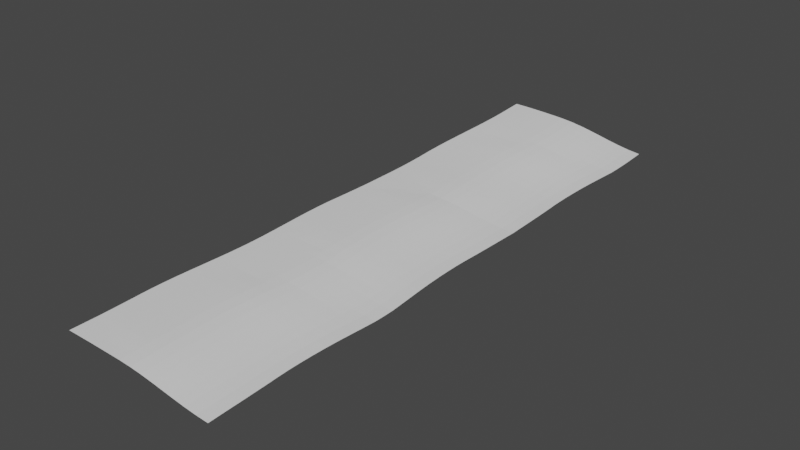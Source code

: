 # Source: beach.blend  (saved by Blender 3.3.6; exported with 4.5.12 LTS)
import bpy
from mathutils import Matrix  # noqa: F401  (used for matrix-valued properties, if any)

bpy.ops.wm.read_factory_settings(use_empty=True)
scene = bpy.context.scene
scene.name = 'Scene'

# ---- collections
col_collection = bpy.data.collections.new('Collection'); scene.collection.children.link(col_collection)

# ---- world
world_world = bpy.data.worlds.new('World'); scene.world = world_world
world_world.use_nodes = True; world_world.node_tree.nodes.clear()
_N = world_world.node_tree.nodes; _L = world_world.node_tree.links
n0 = _N.new('ShaderNodeOutputWorld'); n0.name = 'World Output'; n0.location = (300, 300)
n1 = _N.new('ShaderNodeBackground'); n1.name = 'Background'; n1.location = (10, 300)
n1.inputs[0].default_value = (0.05088, 0.05088, 0.05088, 1.0)
_L.new(n1.outputs[0], n0.inputs[0])
n0.is_active_output = True
world_world.color = (0.05088, 0.05088, 0.05088)
world_world.use_sun_shadow = False
world_world.sun_shadow_jitter_overblur = 0.0

# ---- meshes
me_plane = bpy.data.meshes.new('Plane')
me_plane.from_pydata([(-1.113, -1.386, 0.1505), (0.9266, -1.386, -0.06332), (-0.9584, -1.386, 0.1494), (-0.8014, -1.386, 0.1461), (-0.6427, -1.386, 0.1409), (-0.4824, -1.386, 0.1341), (-0.3208, -1.386, 0.126), (-0.1608, -1.386, 0.1121), (-0.004544, -1.386, 0.09033), (0.1492, -1.386, 0.06325), (0.3018, -1.386, 0.03347), (0.4545, -1.386, 0.003516), (0.6087, -1.386, -0.02426), (0.7657, -1.386, -0.04738), (-1.136, -0.7471, 0.1714), (-1.127, -0.9255, 0.1663), (-1.119, -1.095, 0.1608), (-1.115, -1.25, 0.1554), (0.9251, -1.25, -0.06295), (0.9205, -1.095, -0.06294), (0.9129, -0.9255, -0.06293), (0.9035, -0.7471, -0.06285), (-0.9598, -1.25, 0.1543), (-0.9645, -1.095, 0.1596), (-0.972, -0.9255, 0.1651), (-0.9814, -0.7471, 0.1701), (-0.8029, -1.25, 0.1509), (-0.8075, -1.095, 0.1561), (-0.8151, -0.9255, 0.1615), (-0.8244, -0.7471, 0.1663), (-0.6441, -1.25, 0.1456), (-0.6488, -1.095, 0.1507), (-0.6563, -0.9255, 0.1559), (-0.6657, -0.7471, 0.1604), (-0.4838, -1.25, 0.1386), (-0.4885, -1.095, 0.1435), (-0.496, -0.9255, 0.1485), (-0.5054, -0.7471, 0.1527), (-0.3222, -1.25, 0.1303), (-0.3269, -1.095, 0.1349), (-0.3344, -0.9255, 0.1396), (-0.3438, -0.7471, 0.1432), (-0.1623, -1.25, 0.1162), (-0.1669, -1.095, 0.1206), (-0.1744, -0.9255, 0.1247), (-0.1838, -0.7471, 0.1278), (-0.006005, -1.25, 0.09414), (-0.01064, -1.095, 0.09818), (-0.01818, -0.9255, 0.1017), (-0.02755, -0.7471, 0.1041), (0.1478, -1.25, 0.06676), (0.1431, -1.095, 0.07029), (0.1356, -0.9255, 0.07315), (0.1262, -0.7471, 0.07484), (0.3003, -1.25, 0.03658), (0.2957, -1.095, 0.03944), (0.2881, -0.9255, 0.04156), (0.2788, -0.7471, 0.04246), (0.453, -1.25, 0.006017), (0.4484, -1.095, 0.008152), (0.4409, -0.9255, 0.009476), (0.4315, -0.7471, 0.009693), (0.6072, -1.25, -0.02243), (0.6026, -1.095, -0.02106), (0.5951, -0.9255, -0.02059), (0.5857, -0.7471, -0.02058), (0.7642, -1.25, -0.04625), (0.7596, -1.095, -0.04571), (0.752, -0.9255, -0.0457), (0.7426, -0.7471, -0.04566), (-1.113, -1.386, 0.1505), (0.9266, -1.386, -0.06332), (-1.135, -3.771, 0.07099), (0.8997, -3.771, -0.07781), (-0.9584, -1.386, 0.1494), (-0.8014, -1.386, 0.1461), (-0.6427, -1.386, 0.1409), (-0.4824, -1.386, 0.1341), (-0.3208, -1.386, 0.126), (-0.1608, -1.386, 0.1121), (-0.004544, -1.386, 0.09033), (0.1492, -1.386, 0.06325), (0.3018, -1.386, 0.03347), (0.4545, -1.386, 0.003514), (0.6087, -1.386, -0.02427), (0.7657, -1.386, -0.04738), (0.7388, -3.771, -0.06829), (0.5821, -3.771, -0.05163), (0.4284, -3.771, -0.03032), (0.2764, -3.771, -0.006859), (0.1248, -3.771, 0.01625), (-0.0279, -3.771, 0.0365), (-0.1828, -3.771, 0.05134), (-0.3425, -3.771, 0.05977), (-0.5041, -3.771, 0.06344), (-0.6644, -3.771, 0.06652), (-0.8232, -3.771, 0.0689), (-0.9801, -3.771, 0.07044), (-1.135, -3.646, 0.0712), (-1.135, -3.521, 0.07186), (-1.136, -3.396, 0.0729), (-1.139, -3.271, 0.07428), (-1.143, -3.146, 0.07628), (-1.147, -3.021, 0.07917), (-1.153, -2.888, 0.08312), (-1.158, -2.735, 0.08856), (-1.158, -2.567, 0.09545), (-1.154, -2.39, 0.1035), (-1.146, -2.207, 0.1124), (-1.136, -2.024, 0.1215), (-1.127, -1.846, 0.1303), (-1.119, -1.677, 0.1383), (-1.115, -1.522, 0.1451), (0.9251, -1.522, -0.0642), (0.9173, -1.677, -0.06169), (0.9067, -1.846, -0.06014), (0.895, -2.024, -0.06009), (0.8842, -2.207, -0.06156), (0.8764, -2.39, -0.06435), (0.872, -2.567, -0.06672), (0.8721, -2.735, -0.06865), (0.8768, -2.888, -0.06991), (0.8827, -3.021, -0.07076), (0.8873, -3.146, -0.07129), (0.891, -3.271, -0.07153), (0.894, -3.396, -0.07231), (0.8963, -3.521, -0.07365), (0.8978, -3.646, -0.07551), (-0.9598, -1.522, 0.144), (-0.9645, -1.677, 0.1373), (-0.972, -1.846, 0.1293), (-0.9814, -2.024, 0.1205), (-0.992, -2.207, 0.1128), (-0.9998, -2.39, 0.104), (-1.004, -2.567, 0.09589), (-1.004, -2.735, 0.08904), (-0.9993, -2.888, 0.08367), (-0.9936, -3.021, 0.07982), (-0.9889, -3.146, 0.07701), (-0.9852, -3.271, 0.07506), (-0.9819, -3.396, 0.07277), (-0.9802, -3.521, 0.07128), (-0.9801, -3.646, 0.07064), (-0.8029, -1.522, 0.1409), (-0.8075, -1.677, 0.1342), (-0.8151, -1.846, 0.1264), (-0.8259, -2.024, 0.1197), (-0.8371, -2.207, 0.1128), (-0.8449, -2.39, 0.1041), (-0.8493, -2.567, 0.0961), (-0.8492, -2.735, 0.08939), (-0.8444, -2.888, 0.08419), (-0.8386, -3.021, 0.08049), (-0.834, -3.146, 0.07781), (-0.8303, -3.271, 0.07597), (-0.827, -3.396, 0.07373), (-0.8236, -3.521, 0.0701), (-0.8232, -3.646, 0.06909), (-0.6441, -1.522, 0.1359), (-0.6488, -1.677, 0.1295), (-0.6563, -1.846, 0.1219), (-0.6689, -2.024, 0.1177), (-0.6801, -2.207, 0.1111), (-0.6879, -2.39, 0.1026), (-0.6924, -2.567, 0.09483), (-0.6922, -2.735, 0.08835), (-0.6874, -2.888, 0.08338), (-0.6817, -3.021, 0.07989), (-0.677, -3.146, 0.07737), (-0.6733, -3.271, 0.07566), (-0.67, -3.396, 0.07351), (-0.6667, -3.521, 0.07006), (-0.6644, -3.646, 0.0667), (-0.4838, -1.522, 0.1294), (-0.4885, -1.677, 0.1233), (-0.4967, -1.846, 0.117), (-0.5101, -2.024, 0.1142), (-0.5214, -2.207, 0.1079), (-0.5292, -2.39, 0.09973), (-0.5336, -2.567, 0.09231), (-0.5335, -2.735, 0.08614), (-0.5287, -2.888, 0.08146), (-0.5229, -3.021, 0.0782), (-0.5183, -3.146, 0.07587), (-0.5146, -3.271, 0.0743), (-0.5113, -3.396, 0.07227), (-0.5081, -3.521, 0.06901), (-0.5049, -3.646, 0.06466), (-0.3222, -1.522, 0.1215), (-0.3269, -1.677, 0.1159), (-0.3365, -1.846, 0.1119), (-0.3498, -2.024, 0.1094), (-0.3611, -2.207, 0.1035), (-0.3689, -2.39, 0.09575), (-0.3733, -2.567, 0.08873), (-0.3732, -2.735, 0.08292), (-0.3684, -2.888, 0.07857), (-0.3626, -3.021, 0.07558), (-0.358, -3.146, 0.07345), (-0.3543, -3.271, 0.07204), (-0.351, -3.396, 0.07012), (-0.3479, -3.521, 0.06708), (-0.3449, -3.646, 0.063), (-0.1623, -1.522, 0.1079), (-0.1669, -1.677, 0.1028), (-0.1777, -1.846, 0.1009), (-0.1909, -2.024, 0.0987), (-0.2022, -2.207, 0.09339), (-0.21, -2.39, 0.0861), (-0.2144, -2.567, 0.07954), (-0.2143, -2.735, 0.07414), (-0.2095, -2.888, 0.07014), (-0.2037, -3.021, 0.06742), (-0.1991, -3.146, 0.0655), (-0.1954, -3.271, 0.06424), (-0.1921, -3.396, 0.06245), (-0.1891, -3.521, 0.05963), (-0.1863, -3.646, 0.05583), (-0.006005, -1.522, 0.08636), (-0.01064, -1.677, 0.08169), (-0.02249, -1.846, 0.08167), (-0.03552, -2.024, 0.07988), (-0.04672, -2.207, 0.07514), (-0.05454, -2.39, 0.0684), (-0.05895, -2.567, 0.06233), (-0.05885, -2.735, 0.05737), (-0.05405, -2.888, 0.05373), (-0.04827, -3.021, 0.05129), (-0.04364, -3.146, 0.04958), (-0.03995, -3.271, 0.04846), (-0.03669, -3.396, 0.04681), (-0.03377, -3.521, 0.0442), (-0.03114, -3.646, 0.04068), (0.1478, -1.522, 0.05956), (0.1428, -1.677, 0.05569), (0.1305, -1.846, 0.05686), (0.1176, -2.024, 0.05552), (0.1065, -2.207, 0.05137), (0.09863, -2.39, 0.04523), (0.09422, -2.567, 0.03971), (0.09433, -2.735, 0.0352), (0.09913, -2.888, 0.03193), (0.1049, -3.021, 0.02976), (0.1095, -3.146, 0.02825), (0.1132, -3.271, 0.02729), (0.1165, -3.396, 0.02577), (0.1193, -3.521, 0.02337), (0.1217, -3.646, 0.02012), (0.3003, -1.522, 0.03009), (0.2945, -1.677, 0.02774), (0.2824, -1.846, 0.02901), (0.2698, -2.024, 0.02815), (0.2587, -2.207, 0.02464), (0.2508, -2.39, 0.01915), (0.2464, -2.567, 0.01419), (0.2465, -2.735, 0.01016), (0.2513, -2.888, 0.007273), (0.2571, -3.021, 0.005371), (0.2617, -3.146, 0.004068), (0.2654, -3.271, 0.003252), (0.2686, -3.396, 0.001873), (0.2714, -3.521, -0.0003238), (0.2736, -3.646, -0.003295), (0.453, -1.522, 0.0005261), (0.4464, -1.677, -0.0005101), (0.4347, -1.846, 0.0007189), (0.4223, -2.024, 0.0002866), (0.4112, -2.207, -0.002544), (0.4034, -2.39, -0.00734), (0.399, -2.567, -0.01169), (0.3991, -2.735, -0.01523), (0.4039, -2.888, -0.01774), (0.4097, -3.021, -0.01937), (0.4143, -3.146, -0.02047), (0.418, -3.271, -0.02114), (0.4212, -3.396, -0.02238), (0.4238, -3.521, -0.02437), (0.4259, -3.646, -0.02706), (0.6072, -1.522, -0.02662), (0.6001, -1.677, -0.02646), (0.5887, -1.846, -0.02528), (0.5765, -2.024, -0.02555), (0.5655, -2.207, -0.02769), (0.5577, -2.39, -0.03175), (0.5533, -2.567, -0.03547), (0.5534, -2.735, -0.03849), (0.5582, -2.888, -0.04061), (0.564, -3.021, -0.04196), (0.5686, -3.146, -0.04287), (0.5723, -3.271, -0.0434), (0.5754, -3.396, -0.04449), (0.5779, -3.521, -0.04626), (0.5798, -3.646, -0.04869), (0.7642, -1.522, -0.04905), (0.7566, -1.677, -0.04761), (0.7456, -1.846, -0.0464), (0.7336, -2.024, -0.04656), (0.7228, -2.207, -0.0483), (0.7149, -2.39, -0.05158), (0.7105, -2.567, -0.05464), (0.7106, -2.735, -0.05712), (0.7154, -2.888, -0.05882), (0.7212, -3.021, -0.05993), (0.7258, -3.146, -0.06064), (0.7295, -3.271, -0.06102), (0.7326, -3.396, -0.06196), (0.735, -3.521, -0.06352), (0.7367, -3.646, -0.06567)], [], [(12, 13, 66, 62), (62, 66, 67, 63), (63, 67, 68, 64), (64, 68, 69, 65), (11, 12, 62, 58), (58, 62, 63, 59), (59, 63, 64, 60), (60, 64, 65, 61), (10, 11, 58, 54), (54, 58, 59, 55), (55, 59, 60, 56), (56, 60, 61, 57), (9, 10, 54, 50), (50, 54, 55, 51), (51, 55, 56, 52), (52, 56, 57, 53), (8, 9, 50, 46), (46, 50, 51, 47), (47, 51, 52, 48), (48, 52, 53, 49), (7, 8, 46, 42), (42, 46, 47, 43), (43, 47, 48, 44), (44, 48, 49, 45), (6, 7, 42, 38), (38, 42, 43, 39), (39, 43, 44, 40), (40, 44, 45, 41), (5, 6, 38, 34), (34, 38, 39, 35), (35, 39, 40, 36), (36, 40, 41, 37), (4, 5, 34, 30), (30, 34, 35, 31), (31, 35, 36, 32), (32, 36, 37, 33), (3, 4, 30, 26), (26, 30, 31, 27), (27, 31, 32, 28), (28, 32, 33, 29), (2, 3, 26, 22), (22, 26, 27, 23), (23, 27, 28, 24), (24, 28, 29, 25), (0, 2, 22, 17), (17, 22, 23, 16), (16, 23, 24, 15), (15, 24, 25, 14), (13, 1, 18, 66), (66, 18, 19, 67), (67, 19, 20, 68), (68, 20, 21, 69), (307, 86, 73, 127), (98, 72, 97, 142), (142, 97, 96, 157), (157, 96, 95, 172), (172, 95, 94, 187), (187, 94, 93, 202), (202, 93, 92, 217), (217, 92, 91, 232), (232, 91, 90, 247), (247, 90, 89, 262), (262, 89, 88, 277), (277, 88, 87, 292), (292, 87, 86, 307), (84, 278, 293, 85), (278, 279, 294, 293), (279, 280, 295, 294), (280, 281, 296, 295), (281, 282, 297, 296), (282, 283, 298, 297), (283, 284, 299, 298), (284, 285, 300, 299), (285, 286, 301, 300), (286, 287, 302, 301), (287, 288, 303, 302), (288, 289, 304, 303), (289, 290, 305, 304), (290, 291, 306, 305), (291, 292, 307, 306), (83, 263, 278, 84), (263, 264, 279, 278), (264, 265, 280, 279), (265, 266, 281, 280), (266, 267, 282, 281), (267, 268, 283, 282), (268, 269, 284, 283), (269, 270, 285, 284), (270, 271, 286, 285), (271, 272, 287, 286), (272, 273, 288, 287), (273, 274, 289, 288), (274, 275, 290, 289), (275, 276, 291, 290), (276, 277, 292, 291), (82, 248, 263, 83), (248, 249, 264, 263), (249, 250, 265, 264), (250, 251, 266, 265), (251, 252, 267, 266), (252, 253, 268, 267), (253, 254, 269, 268), (254, 255, 270, 269), (255, 256, 271, 270), (256, 257, 272, 271), (257, 258, 273, 272), (258, 259, 274, 273), (259, 260, 275, 274), (260, 261, 276, 275), (261, 262, 277, 276), (81, 233, 248, 82), (233, 234, 249, 248), (234, 235, 250, 249), (235, 236, 251, 250), (236, 237, 252, 251), (237, 238, 253, 252), (238, 239, 254, 253), (239, 240, 255, 254), (240, 241, 256, 255), (241, 242, 257, 256), (242, 243, 258, 257), (243, 244, 259, 258), (244, 245, 260, 259), (245, 246, 261, 260), (246, 247, 262, 261), (80, 218, 233, 81), (218, 219, 234, 233), (219, 220, 235, 234), (220, 221, 236, 235), (221, 222, 237, 236), (222, 223, 238, 237), (223, 224, 239, 238), (224, 225, 240, 239), (225, 226, 241, 240), (226, 227, 242, 241), (227, 228, 243, 242), (228, 229, 244, 243), (229, 230, 245, 244), (230, 231, 246, 245), (231, 232, 247, 246), (79, 203, 218, 80), (203, 204, 219, 218), (204, 205, 220, 219), (205, 206, 221, 220), (206, 207, 222, 221), (207, 208, 223, 222), (208, 209, 224, 223), (209, 210, 225, 224), (210, 211, 226, 225), (211, 212, 227, 226), (212, 213, 228, 227), (213, 214, 229, 228), (214, 215, 230, 229), (215, 216, 231, 230), (216, 217, 232, 231), (78, 188, 203, 79), (188, 189, 204, 203), (189, 190, 205, 204), (190, 191, 206, 205), (191, 192, 207, 206), (192, 193, 208, 207), (193, 194, 209, 208), (194, 195, 210, 209), (195, 196, 211, 210), (196, 197, 212, 211), (197, 198, 213, 212), (198, 199, 214, 213), (199, 200, 215, 214), (200, 201, 216, 215), (201, 202, 217, 216), (77, 173, 188, 78), (173, 174, 189, 188), (174, 175, 190, 189), (175, 176, 191, 190), (176, 177, 192, 191), (177, 178, 193, 192), (178, 179, 194, 193), (179, 180, 195, 194), (180, 181, 196, 195), (181, 182, 197, 196), (182, 183, 198, 197), (183, 184, 199, 198), (184, 185, 200, 199), (185, 186, 201, 200), (186, 187, 202, 201), (76, 158, 173, 77), (158, 159, 174, 173), (159, 160, 175, 174), (160, 161, 176, 175), (161, 162, 177, 176), (162, 163, 178, 177), (163, 164, 179, 178), (164, 165, 180, 179), (165, 166, 181, 180), (166, 167, 182, 181), (167, 168, 183, 182), (168, 169, 184, 183), (169, 170, 185, 184), (170, 171, 186, 185), (171, 172, 187, 186), (75, 143, 158, 76), (143, 144, 159, 158), (144, 145, 160, 159), (145, 146, 161, 160), (146, 147, 162, 161), (147, 148, 163, 162), (148, 149, 164, 163), (149, 150, 165, 164), (150, 151, 166, 165), (151, 152, 167, 166), (152, 153, 168, 167), (153, 154, 169, 168), (154, 155, 170, 169), (155, 156, 171, 170), (156, 157, 172, 171), (74, 128, 143, 75), (128, 129, 144, 143), (129, 130, 145, 144), (130, 131, 146, 145), (131, 132, 147, 146), (132, 133, 148, 147), (133, 134, 149, 148), (134, 135, 150, 149), (135, 136, 151, 150), (136, 137, 152, 151), (137, 138, 153, 152), (138, 139, 154, 153), (139, 140, 155, 154), (140, 141, 156, 155), (141, 142, 157, 156), (70, 112, 128, 74), (112, 111, 129, 128), (111, 110, 130, 129), (110, 109, 131, 130), (109, 108, 132, 131), (108, 107, 133, 132), (107, 106, 134, 133), (106, 105, 135, 134), (105, 104, 136, 135), (104, 103, 137, 136), (103, 102, 138, 137), (102, 101, 139, 138), (101, 100, 140, 139), (100, 99, 141, 140), (99, 98, 142, 141), (85, 293, 113, 71), (293, 294, 114, 113), (294, 295, 115, 114), (295, 296, 116, 115), (296, 297, 117, 116), (297, 298, 118, 117), (298, 299, 119, 118), (299, 300, 120, 119), (300, 301, 121, 120), (301, 302, 122, 121), (302, 303, 123, 122), (303, 304, 124, 123), (304, 305, 125, 124), (305, 306, 126, 125), (306, 307, 127, 126)])
_uv = me_plane.uv_layers.new(name='UVMap')
_uv.uv.foreach_set('vector', [0.8462, 0.0, 0.9231, 0.0, 0.9231, 0.0625, 0.8462, 0.0625, 0.8462, 0.0625, 0.9231, 0.0625, 0.9231, 0.125, 0.8462, 0.125, 0.8462, 0.125, 0.9231, 0.125, 0.9231, 0.1875, 0.8462, 0.1875, 0.8462, 0.1875, 0.9231, 0.1875, 0.9231, 0.25, 0.8462, 0.25, 0.7692, 0.0, 0.8462, 0.0, 0.8462, 0.0625, 0.7692, 0.0625, 0.7692, 0.0625, 0.8462, 0.0625, 0.8462, 0.125, 0.7692, 0.125, 0.7692, 0.125, 0.8462, 0.125, 0.8462, 0.1875, 0.7692, 0.1875, 0.7692, 0.1875, 0.8462, 0.1875, 0.8462, 0.25, 0.7692, 0.25, 0.6923, 0.0, 0.7692, 0.0, 0.7692, 0.0625, 0.6923, 0.0625, 0.6923, 0.0625, 0.7692, 0.0625, 0.7692, 0.125, 0.6923, 0.125, 0.6923, 0.125, 0.7692, 0.125, 0.7692, 0.1875, 0.6923, 0.1875, 0.6923, 0.1875, 0.7692, 0.1875, 0.7692, 0.25, 0.6923, 0.25, 0.6154, 0.0, 0.6923, 0.0, 0.6923, 0.0625, 0.6154, 0.0625, 0.6154, 0.0625, 0.6923, 0.0625, 0.6923, 0.125, 0.6154, 0.125, 0.6154, 0.125, 0.6923, 0.125, 0.6923, 0.1875, 0.6154, 0.1875, 0.6154, 0.1875, 0.6923, 0.1875, 0.6923, 0.25, 0.6154, 0.25, 0.5385, 0.0, 0.6154, 0.0, 0.6154, 0.0625, 0.5385, 0.0625, 0.5385, 0.0625, 0.6154, 0.0625, 0.6154, 0.125, 0.5385, 0.125, 0.5385, 0.125, 0.6154, 0.125, 0.6154, 0.1875, 0.5385, 0.1875, 0.5385, 0.1875, 0.6154, 0.1875, 0.6154, 0.25, 0.5385, 0.25, 0.4615, 0.0, 0.5385, 0.0, 0.5385, 0.0625, 0.4615, 0.0625, 0.4615, 0.0625, 0.5385, 0.0625, 0.5385, 0.125, 0.4615, 0.125, 0.4615, 0.125, 0.5385, 0.125, 0.5385, 0.1875, 0.4615, 0.1875, 0.4615, 0.1875, 0.5385, 0.1875, 0.5385, 0.25, 0.4615, 0.25, 0.3846, 0.0, 0.4615, 0.0, 0.4615, 0.0625, 0.3846, 0.0625, 0.3846, 0.0625, 0.4615, 0.0625, 0.4615, 0.125, 0.3846, 0.125, 0.3846, 0.125, 0.4615, 0.125, 0.4615, 0.1875, 0.3846, 0.1875, 0.3846, 0.1875, 0.4615, 0.1875, 0.4615, 0.25, 0.3846, 0.25, 0.3077, 0.0, 0.3846, 0.0, 0.3846, 0.0625, 0.3077, 0.0625, 0.3077, 0.0625, 0.3846, 0.0625, 0.3846, 0.125, 0.3077, 0.125, 0.3077, 0.125, 0.3846, 0.125, 0.3846, 0.1875, 0.3077, 0.1875, 0.3077, 0.1875, 0.3846, 0.1875, 0.3846, 0.25, 0.3077, 0.25, 0.2308, 0.0, 0.3077, 0.0, 0.3077, 0.0625, 0.2308, 0.0625, 0.2308, 0.0625, 0.3077, 0.0625, 0.3077, 0.125, 0.2308, 0.125, 0.2308, 0.125, 0.3077, 0.125, 0.3077, 0.1875, 0.2308, 0.1875, 0.2308, 0.1875, 0.3077, 0.1875, 0.3077, 0.25, 0.2308, 0.25, 0.1538, 0.0, 0.2308, 0.0, 0.2308, 0.0625, 0.1538, 0.0625, 0.1538, 0.0625, 0.2308, 0.0625, 0.2308, 0.125, 0.1538, 0.125, 0.1538, 0.125, 0.2308, 0.125, 0.2308, 0.1875, 0.1538, 0.1875, 0.1538, 0.1875, 0.2308, 0.1875, 0.2308, 0.25, 0.1538, 0.25, 0.07692, 0.0, 0.1538, 0.0, 0.1538, 0.0625, 0.07692, 0.0625, 0.07692, 0.0625, 0.1538, 0.0625, 0.1538, 0.125, 0.07692, 0.125, 0.07692, 0.125, 0.1538, 0.125, 0.1538, 0.1875, 0.07692, 0.1875, 0.07692, 0.1875, 0.1538, 0.1875, 0.1538, 0.25, 0.07692, 0.25, 0.0, 0.0, 0.07692, 0.0, 0.07692, 0.0625, 0.0, 0.0625, 0.0, 0.0625, 0.07692, 0.0625, 0.07692, 0.125, 0.0, 0.125, 0.0, 0.125, 0.07692, 0.125, 0.07692, 0.1875, 0.0, 0.1875, 0.0, 0.1875, 0.07692, 0.1875, 0.07692, 0.25, 0.0, 0.25, 0.9231, 0.0, 1.0, 0.0, 1.0, 0.0625, 0.9231, 0.0625, 0.9231, 0.0625, 1.0, 0.0625, 1.0, 0.125, 0.9231, 0.125, 0.9231, 0.125, 1.0, 0.125, 1.0, 0.1875, 0.9231, 0.1875, 0.9231, 0.1875, 1.0, 0.1875, 1.0, 0.25, 0.9231, 0.25, 0.9231, 0.9375, 0.9231, 1.0, 1.0, 1.0, 1.0, 0.9375, 0.0, 0.9375, 0.0, 1.0, 0.07692, 1.0, 0.07692, 0.9375, 0.07692, 0.9375, 0.07692, 1.0, 0.1538, 1.0, 0.1538, 0.9375, 0.1538, 0.9375, 0.1538, 1.0, 0.2308, 1.0, 0.2308, 0.9375, 0.2308, 0.9375, 0.2308, 1.0, 0.3077, 1.0, 0.3077, 0.9375, 0.3077, 0.9375, 0.3077, 1.0, 0.3846, 1.0, 0.3846, 0.9375, 0.3846, 0.9375, 0.3846, 1.0, 0.4615, 1.0, 0.4615, 0.9375, 0.4615, 0.9375, 0.4615, 1.0, 0.5385, 1.0, 0.5385, 0.9375, 0.5385, 0.9375, 0.5385, 1.0, 0.6154, 1.0, 0.6154, 0.9375, 0.6154, 0.9375, 0.6154, 1.0, 0.6923, 1.0, 0.6923, 0.9375, 0.6923, 0.9375, 0.6923, 1.0, 0.7692, 1.0, 0.7692, 0.9375, 0.7692, 0.9375, 0.7692, 1.0, 0.8462, 1.0, 0.8462, 0.9375, 0.8462, 0.9375, 0.8462, 1.0, 0.9231, 1.0, 0.9231, 0.9375, 0.8462, 0.0, 0.8462, 0.0625, 0.9231, 0.0625, 0.9231, 0.0, 0.8462, 0.0625, 0.8462, 0.125, 0.9231, 0.125, 0.9231, 0.0625, 0.8462, 0.125, 0.8462, 0.1875, 0.9231, 0.1875, 0.9231, 0.125, 0.8462, 0.1875, 0.8462, 0.25, 0.9231, 0.25, 0.9231, 0.1875, 0.8462, 0.25, 0.8462, 0.3125, 0.9231, 0.3125, 0.9231, 0.25, 0.8462, 0.3125, 0.8462, 0.375, 0.9231, 0.375, 0.9231, 0.3125, 0.8462, 0.375, 0.8462, 0.4375, 0.9231, 0.4375, 0.9231, 0.375, 0.8462, 0.4375, 0.8462, 0.5, 0.9231, 0.5, 0.9231, 0.4375, 0.8462, 0.5, 0.8462, 0.5625, 0.9231, 0.5625, 0.9231, 0.5, 0.8462, 0.5625, 0.8462, 0.625, 0.9231, 0.625, 0.9231, 0.5625, 0.8462, 0.625, 0.8462, 0.6875, 0.9231, 0.6875, 0.9231, 0.625, 0.8462, 0.6875, 0.8462, 0.75, 0.9231, 0.75, 0.9231, 0.6875, 0.8462, 0.75, 0.8462, 0.8125, 0.9231, 0.8125, 0.9231, 0.75, 0.8462, 0.8125, 0.8462, 0.875, 0.9231, 0.875, 0.9231, 0.8125, 0.8462, 0.875, 0.8462, 0.9375, 0.9231, 0.9375, 0.9231, 0.875, 0.7692, 0.0, 0.7692, 0.0625, 0.8462, 0.0625, 0.8462, 0.0, 0.7692, 0.0625, 0.7692, 0.125, 0.8462, 0.125, 0.8462, 0.0625, 0.7692, 0.125, 0.7692, 0.1875, 0.8462, 0.1875, 0.8462, 0.125, 0.7692, 0.1875, 0.7692, 0.25, 0.8462, 0.25, 0.8462, 0.1875, 0.7692, 0.25, 0.7692, 0.3125, 0.8462, 0.3125, 0.8462, 0.25, 0.7692, 0.3125, 0.7692, 0.375, 0.8462, 0.375, 0.8462, 0.3125, 0.7692, 0.375, 0.7692, 0.4375, 0.8462, 0.4375, 0.8462, 0.375, 0.7692, 0.4375, 0.7692, 0.5, 0.8462, 0.5, 0.8462, 0.4375, 0.7692, 0.5, 0.7692, 0.5625, 0.8462, 0.5625, 0.8462, 0.5, 0.7692, 0.5625, 0.7692, 0.625, 0.8462, 0.625, 0.8462, 0.5625, 0.7692, 0.625, 0.7692, 0.6875, 0.8462, 0.6875, 0.8462, 0.625, 0.7692, 0.6875, 0.7692, 0.75, 0.8462, 0.75, 0.8462, 0.6875, 0.7692, 0.75, 0.7692, 0.8125, 0.8462, 0.8125, 0.8462, 0.75, 0.7692, 0.8125, 0.7692, 0.875, 0.8462, 0.875, 0.8462, 0.8125, 0.7692, 0.875, 0.7692, 0.9375, 0.8462, 0.9375, 0.8462, 0.875, 0.6923, 0.0, 0.6923, 0.0625, 0.7692, 0.0625, 0.7692, 0.0, 0.6923, 0.0625, 0.6923, 0.125, 0.7692, 0.125, 0.7692, 0.0625, 0.6923, 0.125, 0.6923, 0.1875, 0.7692, 0.1875, 0.7692, 0.125, 0.6923, 0.1875, 0.6923, 0.25, 0.7692, 0.25, 0.7692, 0.1875, 0.6923, 0.25, 0.6923, 0.3125, 0.7692, 0.3125, 0.7692, 0.25, 0.6923, 0.3125, 0.6923, 0.375, 0.7692, 0.375, 0.7692, 0.3125, 0.6923, 0.375, 0.6923, 0.4375, 0.7692, 0.4375, 0.7692, 0.375, 0.6923, 0.4375, 0.6923, 0.5, 0.7692, 0.5, 0.7692, 0.4375, 0.6923, 0.5, 0.6923, 0.5625, 0.7692, 0.5625, 0.7692, 0.5, 0.6923, 0.5625, 0.6923, 0.625, 0.7692, 0.625, 0.7692, 0.5625, 0.6923, 0.625, 0.6923, 0.6875, 0.7692, 0.6875, 0.7692, 0.625, 0.6923, 0.6875, 0.6923, 0.75, 0.7692, 0.75, 0.7692, 0.6875, 0.6923, 0.75, 0.6923, 0.8125, 0.7692, 0.8125, 0.7692, 0.75, 0.6923, 0.8125, 0.6923, 0.875, 0.7692, 0.875, 0.7692, 0.8125, 0.6923, 0.875, 0.6923, 0.9375, 0.7692, 0.9375, 0.7692, 0.875, 0.6154, 0.0, 0.6154, 0.0625, 0.6923, 0.0625, 0.6923, 0.0, 0.6154, 0.0625, 0.6154, 0.125, 0.6923, 0.125, 0.6923, 0.0625, 0.6154, 0.125, 0.6154, 0.1875, 0.6923, 0.1875, 0.6923, 0.125, 0.6154, 0.1875, 0.6154, 0.25, 0.6923, 0.25, 0.6923, 0.1875, 0.6154, 0.25, 0.6154, 0.3125, 0.6923, 0.3125, 0.6923, 0.25, 0.6154, 0.3125, 0.6154, 0.375, 0.6923, 0.375, 0.6923, 0.3125, 0.6154, 0.375, 0.6154, 0.4375, 0.6923, 0.4375, 0.6923, 0.375, 0.6154, 0.4375, 0.6154, 0.5, 0.6923, 0.5, 0.6923, 0.4375, 0.6154, 0.5, 0.6154, 0.5625, 0.6923, 0.5625, 0.6923, 0.5, 0.6154, 0.5625, 0.6154, 0.625, 0.6923, 0.625, 0.6923, 0.5625, 0.6154, 0.625, 0.6154, 0.6875, 0.6923, 0.6875, 0.6923, 0.625, 0.6154, 0.6875, 0.6154, 0.75, 0.6923, 0.75, 0.6923, 0.6875, 0.6154, 0.75, 0.6154, 0.8125, 0.6923, 0.8125, 0.6923, 0.75, 0.6154, 0.8125, 0.6154, 0.875, 0.6923, 0.875, 0.6923, 0.8125, 0.6154, 0.875, 0.6154, 0.9375, 0.6923, 0.9375, 0.6923, 0.875, 0.5385, 0.0, 0.5385, 0.0625, 0.6154, 0.0625, 0.6154, 0.0, 0.5385, 0.0625, 0.5385, 0.125, 0.6154, 0.125, 0.6154, 0.0625, 0.5385, 0.125, 0.5385, 0.1875, 0.6154, 0.1875, 0.6154, 0.125, 0.5385, 0.1875, 0.5385, 0.25, 0.6154, 0.25, 0.6154, 0.1875, 0.5385, 0.25, 0.5385, 0.3125, 0.6154, 0.3125, 0.6154, 0.25, 0.5385, 0.3125, 0.5385, 0.375, 0.6154, 0.375, 0.6154, 0.3125, 0.5385, 0.375, 0.5385, 0.4375, 0.6154, 0.4375, 0.6154, 0.375, 0.5385, 0.4375, 0.5385, 0.5, 0.6154, 0.5, 0.6154, 0.4375, 0.5385, 0.5, 0.5385, 0.5625, 0.6154, 0.5625, 0.6154, 0.5, 0.5385, 0.5625, 0.5385, 0.625, 0.6154, 0.625, 0.6154, 0.5625, 0.5385, 0.625, 0.5385, 0.6875, 0.6154, 0.6875, 0.6154, 0.625, 0.5385, 0.6875, 0.5385, 0.75, 0.6154, 0.75, 0.6154, 0.6875, 0.5385, 0.75, 0.5385, 0.8125, 0.6154, 0.8125, 0.6154, 0.75, 0.5385, 0.8125, 0.5385, 0.875, 0.6154, 0.875, 0.6154, 0.8125, 0.5385, 0.875, 0.5385, 0.9375, 0.6154, 0.9375, 0.6154, 0.875, 0.4615, 0.0, 0.4615, 0.0625, 0.5385, 0.0625, 0.5385, 0.0, 0.4615, 0.0625, 0.4615, 0.125, 0.5385, 0.125, 0.5385, 0.0625, 0.4615, 0.125, 0.4615, 0.1875, 0.5385, 0.1875, 0.5385, 0.125, 0.4615, 0.1875, 0.4615, 0.25, 0.5385, 0.25, 0.5385, 0.1875, 0.4615, 0.25, 0.4615, 0.3125, 0.5385, 0.3125, 0.5385, 0.25, 0.4615, 0.3125, 0.4615, 0.375, 0.5385, 0.375, 0.5385, 0.3125, 0.4615, 0.375, 0.4615, 0.4375, 0.5385, 0.4375, 0.5385, 0.375, 0.4615, 0.4375, 0.4615, 0.5, 0.5385, 0.5, 0.5385, 0.4375, 0.4615, 0.5, 0.4615, 0.5625, 0.5385, 0.5625, 0.5385, 0.5, 0.4615, 0.5625, 0.4615, 0.625, 0.5385, 0.625, 0.5385, 0.5625, 0.4615, 0.625, 0.4615, 0.6875, 0.5385, 0.6875, 0.5385, 0.625, 0.4615, 0.6875, 0.4615, 0.75, 0.5385, 0.75, 0.5385, 0.6875, 0.4615, 0.75, 0.4615, 0.8125, 0.5385, 0.8125, 0.5385, 0.75, 0.4615, 0.8125, 0.4615, 0.875, 0.5385, 0.875, 0.5385, 0.8125, 0.4615, 0.875, 0.4615, 0.9375, 0.5385, 0.9375, 0.5385, 0.875, 0.3846, 0.0, 0.3846, 0.0625, 0.4615, 0.0625, 0.4615, 0.0, 0.3846, 0.0625, 0.3846, 0.125, 0.4615, 0.125, 0.4615, 0.0625, 0.3846, 0.125, 0.3846, 0.1875, 0.4615, 0.1875, 0.4615, 0.125, 0.3846, 0.1875, 0.3846, 0.25, 0.4615, 0.25, 0.4615, 0.1875, 0.3846, 0.25, 0.3846, 0.3125, 0.4615, 0.3125, 0.4615, 0.25, 0.3846, 0.3125, 0.3846, 0.375, 0.4615, 0.375, 0.4615, 0.3125, 0.3846, 0.375, 0.3846, 0.4375, 0.4615, 0.4375, 0.4615, 0.375, 0.3846, 0.4375, 0.3846, 0.5, 0.4615, 0.5, 0.4615, 0.4375, 0.3846, 0.5, 0.3846, 0.5625, 0.4615, 0.5625, 0.4615, 0.5, 0.3846, 0.5625, 0.3846, 0.625, 0.4615, 0.625, 0.4615, 0.5625, 0.3846, 0.625, 0.3846, 0.6875, 0.4615, 0.6875, 0.4615, 0.625, 0.3846, 0.6875, 0.3846, 0.75, 0.4615, 0.75, 0.4615, 0.6875, 0.3846, 0.75, 0.3846, 0.8125, 0.4615, 0.8125, 0.4615, 0.75, 0.3846, 0.8125, 0.3846, 0.875, 0.4615, 0.875, 0.4615, 0.8125, 0.3846, 0.875, 0.3846, 0.9375, 0.4615, 0.9375, 0.4615, 0.875, 0.3077, 0.0, 0.3077, 0.0625, 0.3846, 0.0625, 0.3846, 0.0, 0.3077, 0.0625, 0.3077, 0.125, 0.3846, 0.125, 0.3846, 0.0625, 0.3077, 0.125, 0.3077, 0.1875, 0.3846, 0.1875, 0.3846, 0.125, 0.3077, 0.1875, 0.3077, 0.25, 0.3846, 0.25, 0.3846, 0.1875, 0.3077, 0.25, 0.3077, 0.3125, 0.3846, 0.3125, 0.3846, 0.25, 0.3077, 0.3125, 0.3077, 0.375, 0.3846, 0.375, 0.3846, 0.3125, 0.3077, 0.375, 0.3077, 0.4375, 0.3846, 0.4375, 0.3846, 0.375, 0.3077, 0.4375, 0.3077, 0.5, 0.3846, 0.5, 0.3846, 0.4375, 0.3077, 0.5, 0.3077, 0.5625, 0.3846, 0.5625, 0.3846, 0.5, 0.3077, 0.5625, 0.3077, 0.625, 0.3846, 0.625, 0.3846, 0.5625, 0.3077, 0.625, 0.3077, 0.6875, 0.3846, 0.6875, 0.3846, 0.625, 0.3077, 0.6875, 0.3077, 0.75, 0.3846, 0.75, 0.3846, 0.6875, 0.3077, 0.75, 0.3077, 0.8125, 0.3846, 0.8125, 0.3846, 0.75, 0.3077, 0.8125, 0.3077, 0.875, 0.3846, 0.875, 0.3846, 0.8125, 0.3077, 0.875, 0.3077, 0.9375, 0.3846, 0.9375, 0.3846, 0.875, 0.2308, 0.0, 0.2308, 0.0625, 0.3077, 0.0625, 0.3077, 0.0, 0.2308, 0.0625, 0.2308, 0.125, 0.3077, 0.125, 0.3077, 0.0625, 0.2308, 0.125, 0.2308, 0.1875, 0.3077, 0.1875, 0.3077, 0.125, 0.2308, 0.1875, 0.2308, 0.25, 0.3077, 0.25, 0.3077, 0.1875, 0.2308, 0.25, 0.2308, 0.3125, 0.3077, 0.3125, 0.3077, 0.25, 0.2308, 0.3125, 0.2308, 0.375, 0.3077, 0.375, 0.3077, 0.3125, 0.2308, 0.375, 0.2308, 0.4375, 0.3077, 0.4375, 0.3077, 0.375, 0.2308, 0.4375, 0.2308, 0.5, 0.3077, 0.5, 0.3077, 0.4375, 0.2308, 0.5, 0.2308, 0.5625, 0.3077, 0.5625, 0.3077, 0.5, 0.2308, 0.5625, 0.2308, 0.625, 0.3077, 0.625, 0.3077, 0.5625, 0.2308, 0.625, 0.2308, 0.6875, 0.3077, 0.6875, 0.3077, 0.625, 0.2308, 0.6875, 0.2308, 0.75, 0.3077, 0.75, 0.3077, 0.6875, 0.2308, 0.75, 0.2308, 0.8125, 0.3077, 0.8125, 0.3077, 0.75, 0.2308, 0.8125, 0.2308, 0.875, 0.3077, 0.875, 0.3077, 0.8125, 0.2308, 0.875, 0.2308, 0.9375, 0.3077, 0.9375, 0.3077, 0.875, 0.1538, 0.0, 0.1538, 0.0625, 0.2308, 0.0625, 0.2308, 0.0, 0.1538, 0.0625, 0.1538, 0.125, 0.2308, 0.125, 0.2308, 0.0625, 0.1538, 0.125, 0.1538, 0.1875, 0.2308, 0.1875, 0.2308, 0.125, 0.1538, 0.1875, 0.1538, 0.25, 0.2308, 0.25, 0.2308, 0.1875, 0.1538, 0.25, 0.1538, 0.3125, 0.2308, 0.3125, 0.2308, 0.25, 0.1538, 0.3125, 0.1538, 0.375, 0.2308, 0.375, 0.2308, 0.3125, 0.1538, 0.375, 0.1538, 0.4375, 0.2308, 0.4375, 0.2308, 0.375, 0.1538, 0.4375, 0.1538, 0.5, 0.2308, 0.5, 0.2308, 0.4375, 0.1538, 0.5, 0.1538, 0.5625, 0.2308, 0.5625, 0.2308, 0.5, 0.1538, 0.5625, 0.1538, 0.625, 0.2308, 0.625, 0.2308, 0.5625, 0.1538, 0.625, 0.1538, 0.6875, 0.2308, 0.6875, 0.2308, 0.625, 0.1538, 0.6875, 0.1538, 0.75, 0.2308, 0.75, 0.2308, 0.6875, 0.1538, 0.75, 0.1538, 0.8125, 0.2308, 0.8125, 0.2308, 0.75, 0.1538, 0.8125, 0.1538, 0.875, 0.2308, 0.875, 0.2308, 0.8125, 0.1538, 0.875, 0.1538, 0.9375, 0.2308, 0.9375, 0.2308, 0.875, 0.07692, 0.0, 0.07692, 0.0625, 0.1538, 0.0625, 0.1538, 0.0, 0.07692, 0.0625, 0.07692, 0.125, 0.1538, 0.125, 0.1538, 0.0625, 0.07692, 0.125, 0.07692, 0.1875, 0.1538, 0.1875, 0.1538, 0.125, 0.07692, 0.1875, 0.07692, 0.25, 0.1538, 0.25, 0.1538, 0.1875, 0.07692, 0.25, 0.07692, 0.3125, 0.1538, 0.3125, 0.1538, 0.25, 0.07692, 0.3125, 0.07692, 0.375, 0.1538, 0.375, 0.1538, 0.3125, 0.07692, 0.375, 0.07692, 0.4375, 0.1538, 0.4375, 0.1538, 0.375, 0.07692, 0.4375, 0.07692, 0.5, 0.1538, 0.5, 0.1538, 0.4375, 0.07692, 0.5, 0.07692, 0.5625, 0.1538, 0.5625, 0.1538, 0.5, 0.07692, 0.5625, 0.07692, 0.625, 0.1538, 0.625, 0.1538, 0.5625, 0.07692, 0.625, 0.07692, 0.6875, 0.1538, 0.6875, 0.1538, 0.625, 0.07692, 0.6875, 0.07692, 0.75, 0.1538, 0.75, 0.1538, 0.6875, 0.07692, 0.75, 0.07692, 0.8125, 0.1538, 0.8125, 0.1538, 0.75, 0.07692, 0.8125, 0.07692, 0.875, 0.1538, 0.875, 0.1538, 0.8125, 0.07692, 0.875, 0.07692, 0.9375, 0.1538, 0.9375, 0.1538, 0.875, 0.0, 0.0, 0.0, 0.0625, 0.07692, 0.0625, 0.07692, 0.0, 0.0, 0.0625, 0.0, 0.125, 0.07692, 0.125, 0.07692, 0.0625, 0.0, 0.125, 0.0, 0.1875, 0.07692, 0.1875, 0.07692, 0.125, 0.0, 0.1875, 0.0, 0.25, 0.07692, 0.25, 0.07692, 0.1875, 0.0, 0.25, 0.0, 0.3125, 0.07692, 0.3125, 0.07692, 0.25, 0.0, 0.3125, 0.0, 0.375, 0.07692, 0.375, 0.07692, 0.3125, 0.0, 0.375, 0.0, 0.4375, 0.07692, 0.4375, 0.07692, 0.375, 0.0, 0.4375, 0.0, 0.5, 0.07692, 0.5, 0.07692, 0.4375, 0.0, 0.5, 0.0, 0.5625, 0.07692, 0.5625, 0.07692, 0.5, 0.0, 0.5625, 0.0, 0.625, 0.07692, 0.625, 0.07692, 0.5625, 0.0, 0.625, 0.0, 0.6875, 0.07692, 0.6875, 0.07692, 0.625, 0.0, 0.6875, 0.0, 0.75, 0.07692, 0.75, 0.07692, 0.6875, 0.0, 0.75, 0.0, 0.8125, 0.07692, 0.8125, 0.07692, 0.75, 0.0, 0.8125, 0.0, 0.875, 0.07692, 0.875, 0.07692, 0.8125, 0.0, 0.875, 0.0, 0.9375, 0.07692, 0.9375, 0.07692, 0.875, 0.9231, 0.0, 0.9231, 0.0625, 1.0, 0.0625, 1.0, 0.0, 0.9231, 0.0625, 0.9231, 0.125, 1.0, 0.125, 1.0, 0.0625, 0.9231, 0.125, 0.9231, 0.1875, 1.0, 0.1875, 1.0, 0.125, 0.9231, 0.1875, 0.9231, 0.25, 1.0, 0.25, 1.0, 0.1875, 0.9231, 0.25, 0.9231, 0.3125, 1.0, 0.3125, 1.0, 0.25, 0.9231, 0.3125, 0.9231, 0.375, 1.0, 0.375, 1.0, 0.3125, 0.9231, 0.375, 0.9231, 0.4375, 1.0, 0.4375, 1.0, 0.375, 0.9231, 0.4375, 0.9231, 0.5, 1.0, 0.5, 1.0, 0.4375, 0.9231, 0.5, 0.9231, 0.5625, 1.0, 0.5625, 1.0, 0.5, 0.9231, 0.5625, 0.9231, 0.625, 1.0, 0.625, 1.0, 0.5625, 0.9231, 0.625, 0.9231, 0.6875, 1.0, 0.6875, 1.0, 0.625, 0.9231, 0.6875, 0.9231, 0.75, 1.0, 0.75, 1.0, 0.6875, 0.9231, 0.75, 0.9231, 0.8125, 1.0, 0.8125, 1.0, 0.75, 0.9231, 0.8125, 0.9231, 0.875, 1.0, 0.875, 1.0, 0.8125, 0.9231, 0.875, 0.9231, 0.9375, 1.0, 0.9375, 1.0, 0.875])
me_plane.update()
me_plane_002 = bpy.data.meshes.new('Plane.002')
me_plane_002.from_pydata([(-1.113, -1.386, 0.07099), (0.9266, -1.386, -0.08439), (-1.135, 1.0, 0.07099), (0.8998, 1.0, -0.07793), (-0.9584, -1.386, 0.07044), (-0.8014, -1.386, 0.0689), (-0.6427, -1.386, 0.06652), (-0.4824, -1.386, 0.06344), (-0.3208, -1.386, 0.05977), (-0.1608, -1.386, 0.05091), (-0.004544, -1.386, 0.0344), (0.1492, -1.386, 0.01277), (0.3018, -1.386, -0.01146), (0.4545, -1.386, -0.03579), (0.6087, -1.386, -0.05772), (0.7657, -1.386, -0.07476), (0.7389, 1.0, -0.06843), (0.5823, 1.0, -0.05178), (0.4286, 1.0, -0.03049), (0.2766, 1.0, -0.007044), (0.1249, 1.0, 0.01605), (-0.02773, 1.0, 0.03628), (-0.1826, 1.0, 0.05111), (-0.3425, 1.0, 0.05977), (-0.5041, 1.0, 0.06344), (-0.6644, 1.0, 0.06652), (-0.8232, 1.0, 0.0689), (-0.9801, 1.0, 0.07044), (-1.135, 0.875, 0.07099), (-1.135, 0.75, 0.07099), (-1.136, 0.625, 0.07099), (-1.139, 0.5, 0.07099), (-1.143, 0.375, 0.07099), (-1.147, 0.25, 0.07099), (-1.153, 0.1164, 0.07099), (-1.158, -0.03652, 0.07099), (-1.158, -0.2041, 0.07099), (-1.154, -0.3816, 0.07099), (-1.146, -0.5642, 0.07099), (-1.136, -0.7471, 0.07099), (-1.127, -0.9255, 0.07099), (-1.119, -1.095, 0.07099), (-1.115, -1.25, 0.07099), (0.9251, -1.25, -0.08435), (0.9173, -1.095, -0.08032), (0.9067, -0.9255, -0.07653), (0.895, -0.7471, -0.07365), (0.8842, -0.5642, -0.07209), (0.8764, -0.3816, -0.07204), (0.872, -0.2041, -0.07204), (0.8721, -0.03652, -0.07204), (0.8768, 0.1164, -0.07203), (0.8827, 0.25, -0.07205), (0.8873, 0.375, -0.07204), (0.891, 0.5, -0.07204), (0.894, 0.625, -0.07261), (0.8963, 0.75, -0.07378), (0.8978, 0.875, -0.07554), (-0.9598, -1.25, 0.07044), (-0.9645, -1.095, 0.07044), (-0.972, -0.9255, 0.07044), (-0.9814, -0.7471, 0.07044), (-0.992, -0.5642, 0.07185), (-0.9998, -0.3816, 0.07185), (-1.004, -0.2041, 0.07185), (-1.004, -0.03652, 0.07185), (-0.9993, 0.1164, 0.07185), (-0.9936, 0.25, 0.07185), (-0.9889, 0.375, 0.07185), (-0.9852, 0.5, 0.07185), (-0.9819, 0.625, 0.07092), (-0.9802, 0.75, 0.07044), (-0.9801, 0.875, 0.07044), (-0.8029, -1.25, 0.0689), (-0.8075, -1.095, 0.0689), (-0.8151, -0.9255, 0.0689), (-0.8259, -0.7471, 0.07083), (-0.8371, -0.5642, 0.07292), (-0.8449, -0.3816, 0.07292), (-0.8493, -0.2041, 0.07292), (-0.8492, -0.03652, 0.07292), (-0.8444, 0.1164, 0.07292), (-0.8386, 0.25, 0.07292), (-0.834, 0.375, 0.07292), (-0.8303, 0.5, 0.07292), (-0.827, 0.625, 0.07197), (-0.8236, 0.75, 0.06931), (-0.8232, 0.875, 0.0689), (-0.6441, -1.25, 0.06652), (-0.6488, -1.095, 0.06652), (-0.6563, -0.9255, 0.06652), (-0.6689, -0.7471, 0.07068), (-0.6801, -0.5642, 0.07281), (-0.6879, -0.3816, 0.07281), (-0.6924, -0.2041, 0.07281), (-0.6922, -0.03652, 0.07281), (-0.6874, 0.1164, 0.07281), (-0.6817, 0.25, 0.07281), (-0.677, 0.375, 0.07281), (-0.6733, 0.5, 0.07281), (-0.67, 0.625, 0.07187), (-0.6667, 0.75, 0.06932), (-0.6644, 0.875, 0.06652), (-0.4838, -1.25, 0.06344), (-0.4885, -1.095, 0.06344), (-0.4967, -0.9255, 0.0643), (-0.5101, -0.7471, 0.06953), (-0.5214, -0.5642, 0.07168), (-0.5292, -0.3816, 0.07168), (-0.5336, -0.2041, 0.07168), (-0.5335, -0.03652, 0.07168), (-0.5287, 0.1164, 0.07168), (-0.5229, 0.25, 0.07168), (-0.5183, 0.375, 0.07168), (-0.5146, 0.5, 0.07168), (-0.5113, 0.625, 0.07076), (-0.5081, 0.75, 0.06834), (-0.5049, 0.875, 0.0645), (-0.3222, -1.25, 0.05977), (-0.3269, -1.095, 0.05977), (-0.3365, -0.9255, 0.06246), (-0.3498, -0.7471, 0.0675), (-0.3611, -0.5642, 0.06965), (-0.3689, -0.3816, 0.06965), (-0.3733, -0.2041, 0.06965), (-0.3732, -0.03652, 0.06965), (-0.3684, 0.1164, 0.06965), (-0.3626, 0.25, 0.06965), (-0.358, 0.375, 0.06965), (-0.3543, 0.5, 0.06965), (-0.351, 0.625, 0.06875), (-0.3479, 0.75, 0.06646), (-0.3449, 0.875, 0.06286), (-0.1623, -1.25, 0.05091), (-0.1669, -1.095, 0.05091), (-0.1777, -0.9255, 0.05514), (-0.1909, -0.7471, 0.05996), (-0.2022, -0.5642, 0.06209), (-0.21, -0.3816, 0.06209), (-0.2144, -0.2041, 0.06209), (-0.2143, -0.03652, 0.06209), (-0.2095, 0.1164, 0.06209), (-0.2037, 0.25, 0.06209), (-0.1991, 0.375, 0.06209), (-0.1954, 0.5, 0.06209), (-0.1921, 0.625, 0.06122), (-0.1891, 0.75, 0.05907), (-0.1863, 0.875, 0.0557), (-0.006005, -1.25, 0.0344), (-0.01064, -1.095, 0.0344), (-0.02249, -0.9255, 0.03986), (-0.03552, -0.7471, 0.04446), (-0.04672, -0.5642, 0.04655), (-0.05454, -0.3816, 0.04655), (-0.05895, -0.2041, 0.04655), (-0.05885, -0.03652, 0.04655), (-0.05405, 0.1164, 0.04655), (-0.04827, 0.25, 0.04655), (-0.04364, 0.375, 0.04655), (-0.03995, 0.5, 0.04655), (-0.03669, 0.625, 0.04571), (-0.03377, 0.75, 0.0437), (-0.03114, 0.875, 0.04056), (0.1478, -1.25, 0.01277), (0.1428, -1.095, 0.01323), (0.1305, -0.9255, 0.01922), (0.1176, -0.7471, 0.02357), (0.1065, -0.5642, 0.02561), (0.09863, -0.3816, 0.02561), (0.09422, -0.2041, 0.02561), (0.09433, -0.03652, 0.02561), (0.09913, 0.1164, 0.02561), (0.1049, 0.25, 0.02561), (0.1095, 0.375, 0.02561), (0.1132, 0.5, 0.02561), (0.1165, 0.625, 0.02481), (0.1193, 0.75, 0.02293), (0.1217, 0.875, 0.02002), (0.3003, -1.25, -0.01146), (0.2945, -1.095, -0.009856), (0.2824, -0.9255, -0.004271), (0.2698, -0.7471, -0.000171), (0.2587, -0.5642, 0.001806), (0.2508, -0.3816, 0.001806), (0.2464, -0.2041, 0.001806), (0.2465, -0.03652, 0.001806), (0.2513, 0.1164, 0.001806), (0.2571, 0.25, 0.001806), (0.2617, 0.375, 0.001806), (0.2654, 0.5, 0.001806), (0.2686, 0.625, 0.001037), (0.2714, 0.75, -0.000703), (0.2736, 0.875, -0.003387), (0.453, -1.25, -0.03579), (0.4464, -1.095, -0.03326), (0.4347, -0.9255, -0.02808), (0.4223, -0.7471, -0.02425), (0.4112, -0.5642, -0.02235), (0.4034, -0.3816, -0.02235), (0.399, -0.2041, -0.02235), (0.3991, -0.03652, -0.02235), (0.4039, 0.1164, -0.02236), (0.4097, 0.25, -0.02235), (0.4143, 0.375, -0.02235), (0.418, 0.5, -0.02235), (0.4212, 0.625, -0.02308), (0.4238, 0.75, -0.02469), (0.4259, 0.875, -0.02714), (0.6072, -1.25, -0.05772), (0.6001, -1.095, -0.05446), (0.5887, -0.9255, -0.04972), (0.5765, -0.7471, -0.04618), (0.5655, -0.5642, -0.04437), (0.5577, -0.3816, -0.04437), (0.5533, -0.2041, -0.04437), (0.5534, -0.03652, -0.04437), (0.5582, 0.1164, -0.0444), (0.564, 0.25, -0.04438), (0.5686, 0.375, -0.04437), (0.5723, 0.5, -0.04437), (0.5754, 0.625, -0.04506), (0.5779, 0.75, -0.04652), (0.5798, 0.875, -0.04875), (0.7642, -1.25, -0.07476), (0.7566, -1.095, -0.07099), (0.7456, -0.9255, -0.0667), (0.7336, -0.7471, -0.06349), (0.7228, -0.5642, -0.06179), (0.7149, -0.3816, -0.06177), (0.7105, -0.2041, -0.06177), (0.7106, -0.03652, -0.06177), (0.7154, 0.1164, -0.06178), (0.7212, 0.25, -0.06179), (0.7258, 0.375, -0.06177), (0.7295, 0.5, -0.06177), (0.7326, 0.625, -0.0624), (0.735, 0.75, -0.06372), (0.7367, 0.875, -0.06571), (-1.113, -1.386, 0.07099), (0.9266, -1.386, -0.08439), (-1.135, -3.771, 0.07099), (0.8997, -3.771, -0.07781), (-0.9584, -1.386, 0.07044), (-0.8014, -1.386, 0.0689), (-0.6427, -1.386, 0.06652), (-0.4824, -1.386, 0.06344), (-0.3208, -1.386, 0.05977), (-0.1608, -1.386, 0.05091), (-0.004544, -1.386, 0.0344), (0.1492, -1.386, 0.01277), (0.3018, -1.386, -0.01146), (0.4545, -1.386, -0.03579), (0.6087, -1.386, -0.05772), (0.7657, -1.386, -0.07476), (0.7388, -3.771, -0.06829), (0.5821, -3.771, -0.05163), (0.4284, -3.771, -0.03032), (0.2764, -3.771, -0.006859), (0.1248, -3.771, 0.01625), (-0.0279, -3.771, 0.0365), (-0.1828, -3.771, 0.05134), (-0.3425, -3.771, 0.05977), (-0.5041, -3.771, 0.06344), (-0.6644, -3.771, 0.06652), (-0.8232, -3.771, 0.0689), (-0.9801, -3.771, 0.07044), (-1.135, -3.646, 0.07099), (-1.135, -3.521, 0.07099), (-1.136, -3.396, 0.07099), (-1.139, -3.271, 0.07099), (-1.143, -3.146, 0.07099), (-1.147, -3.021, 0.07099), (-1.153, -2.888, 0.07099), (-1.158, -2.735, 0.07099), (-1.158, -2.567, 0.07099), (-1.154, -2.39, 0.07099), (-1.146, -2.207, 0.07099), (-1.136, -2.024, 0.07099), (-1.127, -1.846, 0.07099), (-1.119, -1.677, 0.07099), (-1.115, -1.522, 0.07099), (0.9251, -1.522, -0.08435), (0.9173, -1.677, -0.08032), (0.9067, -1.846, -0.07653), (0.895, -2.024, -0.07365), (0.8842, -2.207, -0.07209), (0.8764, -2.39, -0.07204), (0.872, -2.567, -0.07204), (0.8721, -2.735, -0.07204), (0.8768, -2.888, -0.07203), (0.8827, -3.021, -0.07205), (0.8873, -3.146, -0.07204), (0.891, -3.271, -0.07204), (0.894, -3.396, -0.07261), (0.8963, -3.521, -0.07378), (0.8978, -3.646, -0.07554), (-0.9598, -1.522, 0.07044), (-0.9645, -1.677, 0.07044), (-0.972, -1.846, 0.07044), (-0.9814, -2.024, 0.07044), (-0.992, -2.207, 0.07185), (-0.9998, -2.39, 0.07185), (-1.004, -2.567, 0.07185), (-1.004, -2.735, 0.07185), (-0.9993, -2.888, 0.07185), (-0.9936, -3.021, 0.07185), (-0.9889, -3.146, 0.07185), (-0.9852, -3.271, 0.07185), (-0.9819, -3.396, 0.07092), (-0.9802, -3.521, 0.07044), (-0.9801, -3.646, 0.07044), (-0.8029, -1.522, 0.0689), (-0.8075, -1.677, 0.0689), (-0.8151, -1.846, 0.0689), (-0.8259, -2.024, 0.07083), (-0.8371, -2.207, 0.07292), (-0.8449, -2.39, 0.07292), (-0.8493, -2.567, 0.07292), (-0.8492, -2.735, 0.07292), (-0.8444, -2.888, 0.07292), (-0.8386, -3.021, 0.07292), (-0.834, -3.146, 0.07292), (-0.8303, -3.271, 0.07292), (-0.827, -3.396, 0.07197), (-0.8236, -3.521, 0.06931), (-0.8232, -3.646, 0.0689), (-0.6441, -1.522, 0.06652), (-0.6488, -1.677, 0.06652), (-0.6563, -1.846, 0.06652), (-0.6689, -2.024, 0.07068), (-0.6801, -2.207, 0.07281), (-0.6879, -2.39, 0.07281), (-0.6924, -2.567, 0.07281), (-0.6922, -2.735, 0.07281), (-0.6874, -2.888, 0.07281), (-0.6817, -3.021, 0.07281), (-0.677, -3.146, 0.07281), (-0.6733, -3.271, 0.07281), (-0.67, -3.396, 0.07187), (-0.6667, -3.521, 0.06932), (-0.6644, -3.646, 0.06652), (-0.4838, -1.522, 0.06344), (-0.4885, -1.677, 0.06344), (-0.4967, -1.846, 0.0643), (-0.5101, -2.024, 0.06953), (-0.5214, -2.207, 0.07168), (-0.5292, -2.39, 0.07168), (-0.5336, -2.567, 0.07168), (-0.5335, -2.735, 0.07168), (-0.5287, -2.888, 0.07168), (-0.5229, -3.021, 0.07168), (-0.5183, -3.146, 0.07168), (-0.5146, -3.271, 0.07168), (-0.5113, -3.396, 0.07076), (-0.5081, -3.521, 0.06834), (-0.5049, -3.646, 0.0645), (-0.3222, -1.522, 0.05977), (-0.3269, -1.677, 0.05977), (-0.3365, -1.846, 0.06246), (-0.3498, -2.024, 0.0675), (-0.3611, -2.207, 0.06965), (-0.3689, -2.39, 0.06965), (-0.3733, -2.567, 0.06965), (-0.3732, -2.735, 0.06965), (-0.3684, -2.888, 0.06965), (-0.3626, -3.021, 0.06965), (-0.358, -3.146, 0.06965), (-0.3543, -3.271, 0.06965), (-0.351, -3.396, 0.06875), (-0.3479, -3.521, 0.06646), (-0.3449, -3.646, 0.06286), (-0.1623, -1.522, 0.05091), (-0.1669, -1.677, 0.05091), (-0.1777, -1.846, 0.05514), (-0.1909, -2.024, 0.05996), (-0.2022, -2.207, 0.06209), (-0.21, -2.39, 0.06209), (-0.2144, -2.567, 0.06209), (-0.2143, -2.735, 0.06209), (-0.2095, -2.888, 0.06209), (-0.2037, -3.021, 0.06209), (-0.1991, -3.146, 0.06209), (-0.1954, -3.271, 0.06209), (-0.1921, -3.396, 0.06122), (-0.1891, -3.521, 0.05907), (-0.1863, -3.646, 0.0557), (-0.006005, -1.522, 0.0344), (-0.01064, -1.677, 0.0344), (-0.02249, -1.846, 0.03986), (-0.03552, -2.024, 0.04446), (-0.04672, -2.207, 0.04655), (-0.05454, -2.39, 0.04655), (-0.05895, -2.567, 0.04655), (-0.05885, -2.735, 0.04655), (-0.05405, -2.888, 0.04655), (-0.04827, -3.021, 0.04655), (-0.04364, -3.146, 0.04655), (-0.03995, -3.271, 0.04655), (-0.03669, -3.396, 0.04571), (-0.03377, -3.521, 0.0437), (-0.03114, -3.646, 0.04056), (0.1478, -1.522, 0.01277), (0.1428, -1.677, 0.01323), (0.1305, -1.846, 0.01922), (0.1176, -2.024, 0.02357), (0.1065, -2.207, 0.02561), (0.09863, -2.39, 0.02561), (0.09422, -2.567, 0.02561), (0.09433, -2.735, 0.02561), (0.09913, -2.888, 0.02561), (0.1049, -3.021, 0.02561), (0.1095, -3.146, 0.02561), (0.1132, -3.271, 0.02561), (0.1165, -3.396, 0.02481), (0.1193, -3.521, 0.02293), (0.1217, -3.646, 0.02002), (0.3003, -1.522, -0.01146), (0.2945, -1.677, -0.009856), (0.2824, -1.846, -0.004271), (0.2698, -2.024, -0.000171), (0.2587, -2.207, 0.001806), (0.2508, -2.39, 0.001806), (0.2464, -2.567, 0.001806), (0.2465, -2.735, 0.001806), (0.2513, -2.888, 0.001806), (0.2571, -3.021, 0.001806), (0.2617, -3.146, 0.001806), (0.2654, -3.271, 0.001806), (0.2686, -3.396, 0.001037), (0.2714, -3.521, -0.000703), (0.2736, -3.646, -0.003387), (0.453, -1.522, -0.03579), (0.4464, -1.677, -0.03326), (0.4347, -1.846, -0.02808), (0.4223, -2.024, -0.02425), (0.4112, -2.207, -0.02235), (0.4034, -2.39, -0.02235), (0.399, -2.567, -0.02235), (0.3991, -2.735, -0.02235), (0.4039, -2.888, -0.02236), (0.4097, -3.021, -0.02235), (0.4143, -3.146, -0.02235), (0.418, -3.271, -0.02235), (0.4212, -3.396, -0.02308), (0.4238, -3.521, -0.02469), (0.4259, -3.646, -0.02714), (0.6072, -1.522, -0.05772), (0.6001, -1.677, -0.05446), (0.5887, -1.846, -0.04972), (0.5765, -2.024, -0.04618), (0.5655, -2.207, -0.04437), (0.5577, -2.39, -0.04437), (0.5533, -2.567, -0.04437), (0.5534, -2.735, -0.04437), (0.5582, -2.888, -0.0444), (0.564, -3.021, -0.04438), (0.5686, -3.146, -0.04437), (0.5723, -3.271, -0.04437), (0.5754, -3.396, -0.04506), (0.5779, -3.521, -0.04652), (0.5798, -3.646, -0.04875), (0.7642, -1.522, -0.07476), (0.7566, -1.677, -0.07099), (0.7456, -1.846, -0.0667), (0.7336, -2.024, -0.06349), (0.7228, -2.207, -0.06179), (0.7149, -2.39, -0.06177), (0.7105, -2.567, -0.06177), (0.7106, -2.735, -0.06177), (0.7154, -2.888, -0.06178), (0.7212, -3.021, -0.06179), (0.7258, -3.146, -0.06177), (0.7295, -3.271, -0.06177), (0.7326, -3.396, -0.0624), (0.735, -3.521, -0.06372), (0.7367, -3.646, -0.06571)], [], [(237, 57, 3, 16), (28, 72, 27, 2), (72, 87, 26, 27), (87, 102, 25, 26), (102, 117, 24, 25), (117, 132, 23, 24), (132, 147, 22, 23), (147, 162, 21, 22), (162, 177, 20, 21), (177, 192, 19, 20), (192, 207, 18, 19), (207, 222, 17, 18), (222, 237, 16, 17), (14, 15, 223, 208), (208, 223, 224, 209), (209, 224, 225, 210), (210, 225, 226, 211), (211, 226, 227, 212), (212, 227, 228, 213), (213, 228, 229, 214), (214, 229, 230, 215), (215, 230, 231, 216), (216, 231, 232, 217), (217, 232, 233, 218), (218, 233, 234, 219), (219, 234, 235, 220), (220, 235, 236, 221), (221, 236, 237, 222), (13, 14, 208, 193), (193, 208, 209, 194), (194, 209, 210, 195), (195, 210, 211, 196), (196, 211, 212, 197), (197, 212, 213, 198), (198, 213, 214, 199), (199, 214, 215, 200), (200, 215, 216, 201), (201, 216, 217, 202), (202, 217, 218, 203), (203, 218, 219, 204), (204, 219, 220, 205), (205, 220, 221, 206), (206, 221, 222, 207), (12, 13, 193, 178), (178, 193, 194, 179), (179, 194, 195, 180), (180, 195, 196, 181), (181, 196, 197, 182), (182, 197, 198, 183), (183, 198, 199, 184), (184, 199, 200, 185), (185, 200, 201, 186), (186, 201, 202, 187), (187, 202, 203, 188), (188, 203, 204, 189), (189, 204, 205, 190), (190, 205, 206, 191), (191, 206, 207, 192), (11, 12, 178, 163), (163, 178, 179, 164), (164, 179, 180, 165), (165, 180, 181, 166), (166, 181, 182, 167), (167, 182, 183, 168), (168, 183, 184, 169), (169, 184, 185, 170), (170, 185, 186, 171), (171, 186, 187, 172), (172, 187, 188, 173), (173, 188, 189, 174), (174, 189, 190, 175), (175, 190, 191, 176), (176, 191, 192, 177), (10, 11, 163, 148), (148, 163, 164, 149), (149, 164, 165, 150), (150, 165, 166, 151), (151, 166, 167, 152), (152, 167, 168, 153), (153, 168, 169, 154), (154, 169, 170, 155), (155, 170, 171, 156), (156, 171, 172, 157), (157, 172, 173, 158), (158, 173, 174, 159), (159, 174, 175, 160), (160, 175, 176, 161), (161, 176, 177, 162), (9, 10, 148, 133), (133, 148, 149, 134), (134, 149, 150, 135), (135, 150, 151, 136), (136, 151, 152, 137), (137, 152, 153, 138), (138, 153, 154, 139), (139, 154, 155, 140), (140, 155, 156, 141), (141, 156, 157, 142), (142, 157, 158, 143), (143, 158, 159, 144), (144, 159, 160, 145), (145, 160, 161, 146), (146, 161, 162, 147), (8, 9, 133, 118), (118, 133, 134, 119), (119, 134, 135, 120), (120, 135, 136, 121), (121, 136, 137, 122), (122, 137, 138, 123), (123, 138, 139, 124), (124, 139, 140, 125), (125, 140, 141, 126), (126, 141, 142, 127), (127, 142, 143, 128), (128, 143, 144, 129), (129, 144, 145, 130), (130, 145, 146, 131), (131, 146, 147, 132), (7, 8, 118, 103), (103, 118, 119, 104), (104, 119, 120, 105), (105, 120, 121, 106), (106, 121, 122, 107), (107, 122, 123, 108), (108, 123, 124, 109), (109, 124, 125, 110), (110, 125, 126, 111), (111, 126, 127, 112), (112, 127, 128, 113), (113, 128, 129, 114), (114, 129, 130, 115), (115, 130, 131, 116), (116, 131, 132, 117), (6, 7, 103, 88), (88, 103, 104, 89), (89, 104, 105, 90), (90, 105, 106, 91), (91, 106, 107, 92), (92, 107, 108, 93), (93, 108, 109, 94), (94, 109, 110, 95), (95, 110, 111, 96), (96, 111, 112, 97), (97, 112, 113, 98), (98, 113, 114, 99), (99, 114, 115, 100), (100, 115, 116, 101), (101, 116, 117, 102), (5, 6, 88, 73), (73, 88, 89, 74), (74, 89, 90, 75), (75, 90, 91, 76), (76, 91, 92, 77), (77, 92, 93, 78), (78, 93, 94, 79), (79, 94, 95, 80), (80, 95, 96, 81), (81, 96, 97, 82), (82, 97, 98, 83), (83, 98, 99, 84), (84, 99, 100, 85), (85, 100, 101, 86), (86, 101, 102, 87), (4, 5, 73, 58), (58, 73, 74, 59), (59, 74, 75, 60), (60, 75, 76, 61), (61, 76, 77, 62), (62, 77, 78, 63), (63, 78, 79, 64), (64, 79, 80, 65), (65, 80, 81, 66), (66, 81, 82, 67), (67, 82, 83, 68), (68, 83, 84, 69), (69, 84, 85, 70), (70, 85, 86, 71), (71, 86, 87, 72), (0, 4, 58, 42), (42, 58, 59, 41), (41, 59, 60, 40), (40, 60, 61, 39), (39, 61, 62, 38), (38, 62, 63, 37), (37, 63, 64, 36), (36, 64, 65, 35), (35, 65, 66, 34), (34, 66, 67, 33), (33, 67, 68, 32), (32, 68, 69, 31), (31, 69, 70, 30), (30, 70, 71, 29), (29, 71, 72, 28), (15, 1, 43, 223), (223, 43, 44, 224), (224, 44, 45, 225), (225, 45, 46, 226), (226, 46, 47, 227), (227, 47, 48, 228), (228, 48, 49, 229), (229, 49, 50, 230), (230, 50, 51, 231), (231, 51, 52, 232), (232, 52, 53, 233), (233, 53, 54, 234), (234, 54, 55, 235), (235, 55, 56, 236), (236, 56, 57, 237), (475, 254, 241, 295), (266, 240, 265, 310), (310, 265, 264, 325), (325, 264, 263, 340), (340, 263, 262, 355), (355, 262, 261, 370), (370, 261, 260, 385), (385, 260, 259, 400), (400, 259, 258, 415), (415, 258, 257, 430), (430, 257, 256, 445), (445, 256, 255, 460), (460, 255, 254, 475), (252, 446, 461, 253), (446, 447, 462, 461), (447, 448, 463, 462), (448, 449, 464, 463), (449, 450, 465, 464), (450, 451, 466, 465), (451, 452, 467, 466), (452, 453, 468, 467), (453, 454, 469, 468), (454, 455, 470, 469), (455, 456, 471, 470), (456, 457, 472, 471), (457, 458, 473, 472), (458, 459, 474, 473), (459, 460, 475, 474), (251, 431, 446, 252), (431, 432, 447, 446), (432, 433, 448, 447), (433, 434, 449, 448), (434, 435, 450, 449), (435, 436, 451, 450), (436, 437, 452, 451), (437, 438, 453, 452), (438, 439, 454, 453), (439, 440, 455, 454), (440, 441, 456, 455), (441, 442, 457, 456), (442, 443, 458, 457), (443, 444, 459, 458), (444, 445, 460, 459), (250, 416, 431, 251), (416, 417, 432, 431), (417, 418, 433, 432), (418, 419, 434, 433), (419, 420, 435, 434), (420, 421, 436, 435), (421, 422, 437, 436), (422, 423, 438, 437), (423, 424, 439, 438), (424, 425, 440, 439), (425, 426, 441, 440), (426, 427, 442, 441), (427, 428, 443, 442), (428, 429, 444, 443), (429, 430, 445, 444), (249, 401, 416, 250), (401, 402, 417, 416), (402, 403, 418, 417), (403, 404, 419, 418), (404, 405, 420, 419), (405, 406, 421, 420), (406, 407, 422, 421), (407, 408, 423, 422), (408, 409, 424, 423), (409, 410, 425, 424), (410, 411, 426, 425), (411, 412, 427, 426), (412, 413, 428, 427), (413, 414, 429, 428), (414, 415, 430, 429), (248, 386, 401, 249), (386, 387, 402, 401), (387, 388, 403, 402), (388, 389, 404, 403), (389, 390, 405, 404), (390, 391, 406, 405), (391, 392, 407, 406), (392, 393, 408, 407), (393, 394, 409, 408), (394, 395, 410, 409), (395, 396, 411, 410), (396, 397, 412, 411), (397, 398, 413, 412), (398, 399, 414, 413), (399, 400, 415, 414), (247, 371, 386, 248), (371, 372, 387, 386), (372, 373, 388, 387), (373, 374, 389, 388), (374, 375, 390, 389), (375, 376, 391, 390), (376, 377, 392, 391), (377, 378, 393, 392), (378, 379, 394, 393), (379, 380, 395, 394), (380, 381, 396, 395), (381, 382, 397, 396), (382, 383, 398, 397), (383, 384, 399, 398), (384, 385, 400, 399), (246, 356, 371, 247), (356, 357, 372, 371), (357, 358, 373, 372), (358, 359, 374, 373), (359, 360, 375, 374), (360, 361, 376, 375), (361, 362, 377, 376), (362, 363, 378, 377), (363, 364, 379, 378), (364, 365, 380, 379), (365, 366, 381, 380), (366, 367, 382, 381), (367, 368, 383, 382), (368, 369, 384, 383), (369, 370, 385, 384), (245, 341, 356, 246), (341, 342, 357, 356), (342, 343, 358, 357), (343, 344, 359, 358), (344, 345, 360, 359), (345, 346, 361, 360), (346, 347, 362, 361), (347, 348, 363, 362), (348, 349, 364, 363), (349, 350, 365, 364), (350, 351, 366, 365), (351, 352, 367, 366), (352, 353, 368, 367), (353, 354, 369, 368), (354, 355, 370, 369), (244, 326, 341, 245), (326, 327, 342, 341), (327, 328, 343, 342), (328, 329, 344, 343), (329, 330, 345, 344), (330, 331, 346, 345), (331, 332, 347, 346), (332, 333, 348, 347), (333, 334, 349, 348), (334, 335, 350, 349), (335, 336, 351, 350), (336, 337, 352, 351), (337, 338, 353, 352), (338, 339, 354, 353), (339, 340, 355, 354), (243, 311, 326, 244), (311, 312, 327, 326), (312, 313, 328, 327), (313, 314, 329, 328), (314, 315, 330, 329), (315, 316, 331, 330), (316, 317, 332, 331), (317, 318, 333, 332), (318, 319, 334, 333), (319, 320, 335, 334), (320, 321, 336, 335), (321, 322, 337, 336), (322, 323, 338, 337), (323, 324, 339, 338), (324, 325, 340, 339), (242, 296, 311, 243), (296, 297, 312, 311), (297, 298, 313, 312), (298, 299, 314, 313), (299, 300, 315, 314), (300, 301, 316, 315), (301, 302, 317, 316), (302, 303, 318, 317), (303, 304, 319, 318), (304, 305, 320, 319), (305, 306, 321, 320), (306, 307, 322, 321), (307, 308, 323, 322), (308, 309, 324, 323), (309, 310, 325, 324), (238, 280, 296, 242), (280, 279, 297, 296), (279, 278, 298, 297), (278, 277, 299, 298), (277, 276, 300, 299), (276, 275, 301, 300), (275, 274, 302, 301), (274, 273, 303, 302), (273, 272, 304, 303), (272, 271, 305, 304), (271, 270, 306, 305), (270, 269, 307, 306), (269, 268, 308, 307), (268, 267, 309, 308), (267, 266, 310, 309), (253, 461, 281, 239), (461, 462, 282, 281), (462, 463, 283, 282), (463, 464, 284, 283), (464, 465, 285, 284), (465, 466, 286, 285), (466, 467, 287, 286), (467, 468, 288, 287), (468, 469, 289, 288), (469, 470, 290, 289), (470, 471, 291, 290), (471, 472, 292, 291), (472, 473, 293, 292), (473, 474, 294, 293), (474, 475, 295, 294)])
_uv = me_plane_002.uv_layers.new(name='UVMap')
_uv.uv.foreach_set('vector', [0.9231, 0.9375, 1.0, 0.9375, 1.0, 1.0, 0.9231, 1.0, 0.0, 0.9375, 0.07692, 0.9375, 0.07692, 1.0, 0.0, 1.0, 0.07692, 0.9375, 0.1538, 0.9375, 0.1538, 1.0, 0.07692, 1.0, 0.1538, 0.9375, 0.2308, 0.9375, 0.2308, 1.0, 0.1538, 1.0, 0.2308, 0.9375, 0.3077, 0.9375, 0.3077, 1.0, 0.2308, 1.0, 0.3077, 0.9375, 0.3846, 0.9375, 0.3846, 1.0, 0.3077, 1.0, 0.3846, 0.9375, 0.4615, 0.9375, 0.4615, 1.0, 0.3846, 1.0, 0.4615, 0.9375, 0.5385, 0.9375, 0.5385, 1.0, 0.4615, 1.0, 0.5385, 0.9375, 0.6154, 0.9375, 0.6154, 1.0, 0.5385, 1.0, 0.6154, 0.9375, 0.6923, 0.9375, 0.6923, 1.0, 0.6154, 1.0, 0.6923, 0.9375, 0.7692, 0.9375, 0.7692, 1.0, 0.6923, 1.0, 0.7692, 0.9375, 0.8462, 0.9375, 0.8462, 1.0, 0.7692, 1.0, 0.8462, 0.9375, 0.9231, 0.9375, 0.9231, 1.0, 0.8462, 1.0, 0.8462, 0.0, 0.9231, 0.0, 0.9231, 0.0625, 0.8462, 0.0625, 0.8462, 0.0625, 0.9231, 0.0625, 0.9231, 0.125, 0.8462, 0.125, 0.8462, 0.125, 0.9231, 0.125, 0.9231, 0.1875, 0.8462, 0.1875, 0.8462, 0.1875, 0.9231, 0.1875, 0.9231, 0.25, 0.8462, 0.25, 0.8462, 0.25, 0.9231, 0.25, 0.9231, 0.3125, 0.8462, 0.3125, 0.8462, 0.3125, 0.9231, 0.3125, 0.9231, 0.375, 0.8462, 0.375, 0.8462, 0.375, 0.9231, 0.375, 0.9231, 0.4375, 0.8462, 0.4375, 0.8462, 0.4375, 0.9231, 0.4375, 0.9231, 0.5, 0.8462, 0.5, 0.8462, 0.5, 0.9231, 0.5, 0.9231, 0.5625, 0.8462, 0.5625, 0.8462, 0.5625, 0.9231, 0.5625, 0.9231, 0.625, 0.8462, 0.625, 0.8462, 0.625, 0.9231, 0.625, 0.9231, 0.6875, 0.8462, 0.6875, 0.8462, 0.6875, 0.9231, 0.6875, 0.9231, 0.75, 0.8462, 0.75, 0.8462, 0.75, 0.9231, 0.75, 0.9231, 0.8125, 0.8462, 0.8125, 0.8462, 0.8125, 0.9231, 0.8125, 0.9231, 0.875, 0.8462, 0.875, 0.8462, 0.875, 0.9231, 0.875, 0.9231, 0.9375, 0.8462, 0.9375, 0.7692, 0.0, 0.8462, 0.0, 0.8462, 0.0625, 0.7692, 0.0625, 0.7692, 0.0625, 0.8462, 0.0625, 0.8462, 0.125, 0.7692, 0.125, 0.7692, 0.125, 0.8462, 0.125, 0.8462, 0.1875, 0.7692, 0.1875, 0.7692, 0.1875, 0.8462, 0.1875, 0.8462, 0.25, 0.7692, 0.25, 0.7692, 0.25, 0.8462, 0.25, 0.8462, 0.3125, 0.7692, 0.3125, 0.7692, 0.3125, 0.8462, 0.3125, 0.8462, 0.375, 0.7692, 0.375, 0.7692, 0.375, 0.8462, 0.375, 0.8462, 0.4375, 0.7692, 0.4375, 0.7692, 0.4375, 0.8462, 0.4375, 0.8462, 0.5, 0.7692, 0.5, 0.7692, 0.5, 0.8462, 0.5, 0.8462, 0.5625, 0.7692, 0.5625, 0.7692, 0.5625, 0.8462, 0.5625, 0.8462, 0.625, 0.7692, 0.625, 0.7692, 0.625, 0.8462, 0.625, 0.8462, 0.6875, 0.7692, 0.6875, 0.7692, 0.6875, 0.8462, 0.6875, 0.8462, 0.75, 0.7692, 0.75, 0.7692, 0.75, 0.8462, 0.75, 0.8462, 0.8125, 0.7692, 0.8125, 0.7692, 0.8125, 0.8462, 0.8125, 0.8462, 0.875, 0.7692, 0.875, 0.7692, 0.875, 0.8462, 0.875, 0.8462, 0.9375, 0.7692, 0.9375, 0.6923, 0.0, 0.7692, 0.0, 0.7692, 0.0625, 0.6923, 0.0625, 0.6923, 0.0625, 0.7692, 0.0625, 0.7692, 0.125, 0.6923, 0.125, 0.6923, 0.125, 0.7692, 0.125, 0.7692, 0.1875, 0.6923, 0.1875, 0.6923, 0.1875, 0.7692, 0.1875, 0.7692, 0.25, 0.6923, 0.25, 0.6923, 0.25, 0.7692, 0.25, 0.7692, 0.3125, 0.6923, 0.3125, 0.6923, 0.3125, 0.7692, 0.3125, 0.7692, 0.375, 0.6923, 0.375, 0.6923, 0.375, 0.7692, 0.375, 0.7692, 0.4375, 0.6923, 0.4375, 0.6923, 0.4375, 0.7692, 0.4375, 0.7692, 0.5, 0.6923, 0.5, 0.6923, 0.5, 0.7692, 0.5, 0.7692, 0.5625, 0.6923, 0.5625, 0.6923, 0.5625, 0.7692, 0.5625, 0.7692, 0.625, 0.6923, 0.625, 0.6923, 0.625, 0.7692, 0.625, 0.7692, 0.6875, 0.6923, 0.6875, 0.6923, 0.6875, 0.7692, 0.6875, 0.7692, 0.75, 0.6923, 0.75, 0.6923, 0.75, 0.7692, 0.75, 0.7692, 0.8125, 0.6923, 0.8125, 0.6923, 0.8125, 0.7692, 0.8125, 0.7692, 0.875, 0.6923, 0.875, 0.6923, 0.875, 0.7692, 0.875, 0.7692, 0.9375, 0.6923, 0.9375, 0.6154, 0.0, 0.6923, 0.0, 0.6923, 0.0625, 0.6154, 0.0625, 0.6154, 0.0625, 0.6923, 0.0625, 0.6923, 0.125, 0.6154, 0.125, 0.6154, 0.125, 0.6923, 0.125, 0.6923, 0.1875, 0.6154, 0.1875, 0.6154, 0.1875, 0.6923, 0.1875, 0.6923, 0.25, 0.6154, 0.25, 0.6154, 0.25, 0.6923, 0.25, 0.6923, 0.3125, 0.6154, 0.3125, 0.6154, 0.3125, 0.6923, 0.3125, 0.6923, 0.375, 0.6154, 0.375, 0.6154, 0.375, 0.6923, 0.375, 0.6923, 0.4375, 0.6154, 0.4375, 0.6154, 0.4375, 0.6923, 0.4375, 0.6923, 0.5, 0.6154, 0.5, 0.6154, 0.5, 0.6923, 0.5, 0.6923, 0.5625, 0.6154, 0.5625, 0.6154, 0.5625, 0.6923, 0.5625, 0.6923, 0.625, 0.6154, 0.625, 0.6154, 0.625, 0.6923, 0.625, 0.6923, 0.6875, 0.6154, 0.6875, 0.6154, 0.6875, 0.6923, 0.6875, 0.6923, 0.75, 0.6154, 0.75, 0.6154, 0.75, 0.6923, 0.75, 0.6923, 0.8125, 0.6154, 0.8125, 0.6154, 0.8125, 0.6923, 0.8125, 0.6923, 0.875, 0.6154, 0.875, 0.6154, 0.875, 0.6923, 0.875, 0.6923, 0.9375, 0.6154, 0.9375, 0.5385, 0.0, 0.6154, 0.0, 0.6154, 0.0625, 0.5385, 0.0625, 0.5385, 0.0625, 0.6154, 0.0625, 0.6154, 0.125, 0.5385, 0.125, 0.5385, 0.125, 0.6154, 0.125, 0.6154, 0.1875, 0.5385, 0.1875, 0.5385, 0.1875, 0.6154, 0.1875, 0.6154, 0.25, 0.5385, 0.25, 0.5385, 0.25, 0.6154, 0.25, 0.6154, 0.3125, 0.5385, 0.3125, 0.5385, 0.3125, 0.6154, 0.3125, 0.6154, 0.375, 0.5385, 0.375, 0.5385, 0.375, 0.6154, 0.375, 0.6154, 0.4375, 0.5385, 0.4375, 0.5385, 0.4375, 0.6154, 0.4375, 0.6154, 0.5, 0.5385, 0.5, 0.5385, 0.5, 0.6154, 0.5, 0.6154, 0.5625, 0.5385, 0.5625, 0.5385, 0.5625, 0.6154, 0.5625, 0.6154, 0.625, 0.5385, 0.625, 0.5385, 0.625, 0.6154, 0.625, 0.6154, 0.6875, 0.5385, 0.6875, 0.5385, 0.6875, 0.6154, 0.6875, 0.6154, 0.75, 0.5385, 0.75, 0.5385, 0.75, 0.6154, 0.75, 0.6154, 0.8125, 0.5385, 0.8125, 0.5385, 0.8125, 0.6154, 0.8125, 0.6154, 0.875, 0.5385, 0.875, 0.5385, 0.875, 0.6154, 0.875, 0.6154, 0.9375, 0.5385, 0.9375, 0.4615, 0.0, 0.5385, 0.0, 0.5385, 0.0625, 0.4615, 0.0625, 0.4615, 0.0625, 0.5385, 0.0625, 0.5385, 0.125, 0.4615, 0.125, 0.4615, 0.125, 0.5385, 0.125, 0.5385, 0.1875, 0.4615, 0.1875, 0.4615, 0.1875, 0.5385, 0.1875, 0.5385, 0.25, 0.4615, 0.25, 0.4615, 0.25, 0.5385, 0.25, 0.5385, 0.3125, 0.4615, 0.3125, 0.4615, 0.3125, 0.5385, 0.3125, 0.5385, 0.375, 0.4615, 0.375, 0.4615, 0.375, 0.5385, 0.375, 0.5385, 0.4375, 0.4615, 0.4375, 0.4615, 0.4375, 0.5385, 0.4375, 0.5385, 0.5, 0.4615, 0.5, 0.4615, 0.5, 0.5385, 0.5, 0.5385, 0.5625, 0.4615, 0.5625, 0.4615, 0.5625, 0.5385, 0.5625, 0.5385, 0.625, 0.4615, 0.625, 0.4615, 0.625, 0.5385, 0.625, 0.5385, 0.6875, 0.4615, 0.6875, 0.4615, 0.6875, 0.5385, 0.6875, 0.5385, 0.75, 0.4615, 0.75, 0.4615, 0.75, 0.5385, 0.75, 0.5385, 0.8125, 0.4615, 0.8125, 0.4615, 0.8125, 0.5385, 0.8125, 0.5385, 0.875, 0.4615, 0.875, 0.4615, 0.875, 0.5385, 0.875, 0.5385, 0.9375, 0.4615, 0.9375, 0.3846, 0.0, 0.4615, 0.0, 0.4615, 0.0625, 0.3846, 0.0625, 0.3846, 0.0625, 0.4615, 0.0625, 0.4615, 0.125, 0.3846, 0.125, 0.3846, 0.125, 0.4615, 0.125, 0.4615, 0.1875, 0.3846, 0.1875, 0.3846, 0.1875, 0.4615, 0.1875, 0.4615, 0.25, 0.3846, 0.25, 0.3846, 0.25, 0.4615, 0.25, 0.4615, 0.3125, 0.3846, 0.3125, 0.3846, 0.3125, 0.4615, 0.3125, 0.4615, 0.375, 0.3846, 0.375, 0.3846, 0.375, 0.4615, 0.375, 0.4615, 0.4375, 0.3846, 0.4375, 0.3846, 0.4375, 0.4615, 0.4375, 0.4615, 0.5, 0.3846, 0.5, 0.3846, 0.5, 0.4615, 0.5, 0.4615, 0.5625, 0.3846, 0.5625, 0.3846, 0.5625, 0.4615, 0.5625, 0.4615, 0.625, 0.3846, 0.625, 0.3846, 0.625, 0.4615, 0.625, 0.4615, 0.6875, 0.3846, 0.6875, 0.3846, 0.6875, 0.4615, 0.6875, 0.4615, 0.75, 0.3846, 0.75, 0.3846, 0.75, 0.4615, 0.75, 0.4615, 0.8125, 0.3846, 0.8125, 0.3846, 0.8125, 0.4615, 0.8125, 0.4615, 0.875, 0.3846, 0.875, 0.3846, 0.875, 0.4615, 0.875, 0.4615, 0.9375, 0.3846, 0.9375, 0.3077, 0.0, 0.3846, 0.0, 0.3846, 0.0625, 0.3077, 0.0625, 0.3077, 0.0625, 0.3846, 0.0625, 0.3846, 0.125, 0.3077, 0.125, 0.3077, 0.125, 0.3846, 0.125, 0.3846, 0.1875, 0.3077, 0.1875, 0.3077, 0.1875, 0.3846, 0.1875, 0.3846, 0.25, 0.3077, 0.25, 0.3077, 0.25, 0.3846, 0.25, 0.3846, 0.3125, 0.3077, 0.3125, 0.3077, 0.3125, 0.3846, 0.3125, 0.3846, 0.375, 0.3077, 0.375, 0.3077, 0.375, 0.3846, 0.375, 0.3846, 0.4375, 0.3077, 0.4375, 0.3077, 0.4375, 0.3846, 0.4375, 0.3846, 0.5, 0.3077, 0.5, 0.3077, 0.5, 0.3846, 0.5, 0.3846, 0.5625, 0.3077, 0.5625, 0.3077, 0.5625, 0.3846, 0.5625, 0.3846, 0.625, 0.3077, 0.625, 0.3077, 0.625, 0.3846, 0.625, 0.3846, 0.6875, 0.3077, 0.6875, 0.3077, 0.6875, 0.3846, 0.6875, 0.3846, 0.75, 0.3077, 0.75, 0.3077, 0.75, 0.3846, 0.75, 0.3846, 0.8125, 0.3077, 0.8125, 0.3077, 0.8125, 0.3846, 0.8125, 0.3846, 0.875, 0.3077, 0.875, 0.3077, 0.875, 0.3846, 0.875, 0.3846, 0.9375, 0.3077, 0.9375, 0.2308, 0.0, 0.3077, 0.0, 0.3077, 0.0625, 0.2308, 0.0625, 0.2308, 0.0625, 0.3077, 0.0625, 0.3077, 0.125, 0.2308, 0.125, 0.2308, 0.125, 0.3077, 0.125, 0.3077, 0.1875, 0.2308, 0.1875, 0.2308, 0.1875, 0.3077, 0.1875, 0.3077, 0.25, 0.2308, 0.25, 0.2308, 0.25, 0.3077, 0.25, 0.3077, 0.3125, 0.2308, 0.3125, 0.2308, 0.3125, 0.3077, 0.3125, 0.3077, 0.375, 0.2308, 0.375, 0.2308, 0.375, 0.3077, 0.375, 0.3077, 0.4375, 0.2308, 0.4375, 0.2308, 0.4375, 0.3077, 0.4375, 0.3077, 0.5, 0.2308, 0.5, 0.2308, 0.5, 0.3077, 0.5, 0.3077, 0.5625, 0.2308, 0.5625, 0.2308, 0.5625, 0.3077, 0.5625, 0.3077, 0.625, 0.2308, 0.625, 0.2308, 0.625, 0.3077, 0.625, 0.3077, 0.6875, 0.2308, 0.6875, 0.2308, 0.6875, 0.3077, 0.6875, 0.3077, 0.75, 0.2308, 0.75, 0.2308, 0.75, 0.3077, 0.75, 0.3077, 0.8125, 0.2308, 0.8125, 0.2308, 0.8125, 0.3077, 0.8125, 0.3077, 0.875, 0.2308, 0.875, 0.2308, 0.875, 0.3077, 0.875, 0.3077, 0.9375, 0.2308, 0.9375, 0.1538, 0.0, 0.2308, 0.0, 0.2308, 0.0625, 0.1538, 0.0625, 0.1538, 0.0625, 0.2308, 0.0625, 0.2308, 0.125, 0.1538, 0.125, 0.1538, 0.125, 0.2308, 0.125, 0.2308, 0.1875, 0.1538, 0.1875, 0.1538, 0.1875, 0.2308, 0.1875, 0.2308, 0.25, 0.1538, 0.25, 0.1538, 0.25, 0.2308, 0.25, 0.2308, 0.3125, 0.1538, 0.3125, 0.1538, 0.3125, 0.2308, 0.3125, 0.2308, 0.375, 0.1538, 0.375, 0.1538, 0.375, 0.2308, 0.375, 0.2308, 0.4375, 0.1538, 0.4375, 0.1538, 0.4375, 0.2308, 0.4375, 0.2308, 0.5, 0.1538, 0.5, 0.1538, 0.5, 0.2308, 0.5, 0.2308, 0.5625, 0.1538, 0.5625, 0.1538, 0.5625, 0.2308, 0.5625, 0.2308, 0.625, 0.1538, 0.625, 0.1538, 0.625, 0.2308, 0.625, 0.2308, 0.6875, 0.1538, 0.6875, 0.1538, 0.6875, 0.2308, 0.6875, 0.2308, 0.75, 0.1538, 0.75, 0.1538, 0.75, 0.2308, 0.75, 0.2308, 0.8125, 0.1538, 0.8125, 0.1538, 0.8125, 0.2308, 0.8125, 0.2308, 0.875, 0.1538, 0.875, 0.1538, 0.875, 0.2308, 0.875, 0.2308, 0.9375, 0.1538, 0.9375, 0.07692, 0.0, 0.1538, 0.0, 0.1538, 0.0625, 0.07692, 0.0625, 0.07692, 0.0625, 0.1538, 0.0625, 0.1538, 0.125, 0.07692, 0.125, 0.07692, 0.125, 0.1538, 0.125, 0.1538, 0.1875, 0.07692, 0.1875, 0.07692, 0.1875, 0.1538, 0.1875, 0.1538, 0.25, 0.07692, 0.25, 0.07692, 0.25, 0.1538, 0.25, 0.1538, 0.3125, 0.07692, 0.3125, 0.07692, 0.3125, 0.1538, 0.3125, 0.1538, 0.375, 0.07692, 0.375, 0.07692, 0.375, 0.1538, 0.375, 0.1538, 0.4375, 0.07692, 0.4375, 0.07692, 0.4375, 0.1538, 0.4375, 0.1538, 0.5, 0.07692, 0.5, 0.07692, 0.5, 0.1538, 0.5, 0.1538, 0.5625, 0.07692, 0.5625, 0.07692, 0.5625, 0.1538, 0.5625, 0.1538, 0.625, 0.07692, 0.625, 0.07692, 0.625, 0.1538, 0.625, 0.1538, 0.6875, 0.07692, 0.6875, 0.07692, 0.6875, 0.1538, 0.6875, 0.1538, 0.75, 0.07692, 0.75, 0.07692, 0.75, 0.1538, 0.75, 0.1538, 0.8125, 0.07692, 0.8125, 0.07692, 0.8125, 0.1538, 0.8125, 0.1538, 0.875, 0.07692, 0.875, 0.07692, 0.875, 0.1538, 0.875, 0.1538, 0.9375, 0.07692, 0.9375, 0.0, 0.0, 0.07692, 0.0, 0.07692, 0.0625, 0.0, 0.0625, 0.0, 0.0625, 0.07692, 0.0625, 0.07692, 0.125, 0.0, 0.125, 0.0, 0.125, 0.07692, 0.125, 0.07692, 0.1875, 0.0, 0.1875, 0.0, 0.1875, 0.07692, 0.1875, 0.07692, 0.25, 0.0, 0.25, 0.0, 0.25, 0.07692, 0.25, 0.07692, 0.3125, 0.0, 0.3125, 0.0, 0.3125, 0.07692, 0.3125, 0.07692, 0.375, 0.0, 0.375, 0.0, 0.375, 0.07692, 0.375, 0.07692, 0.4375, 0.0, 0.4375, 0.0, 0.4375, 0.07692, 0.4375, 0.07692, 0.5, 0.0, 0.5, 0.0, 0.5, 0.07692, 0.5, 0.07692, 0.5625, 0.0, 0.5625, 0.0, 0.5625, 0.07692, 0.5625, 0.07692, 0.625, 0.0, 0.625, 0.0, 0.625, 0.07692, 0.625, 0.07692, 0.6875, 0.0, 0.6875, 0.0, 0.6875, 0.07692, 0.6875, 0.07692, 0.75, 0.0, 0.75, 0.0, 0.75, 0.07692, 0.75, 0.07692, 0.8125, 0.0, 0.8125, 0.0, 0.8125, 0.07692, 0.8125, 0.07692, 0.875, 0.0, 0.875, 0.0, 0.875, 0.07692, 0.875, 0.07692, 0.9375, 0.0, 0.9375, 0.9231, 0.0, 1.0, 0.0, 1.0, 0.0625, 0.9231, 0.0625, 0.9231, 0.0625, 1.0, 0.0625, 1.0, 0.125, 0.9231, 0.125, 0.9231, 0.125, 1.0, 0.125, 1.0, 0.1875, 0.9231, 0.1875, 0.9231, 0.1875, 1.0, 0.1875, 1.0, 0.25, 0.9231, 0.25, 0.9231, 0.25, 1.0, 0.25, 1.0, 0.3125, 0.9231, 0.3125, 0.9231, 0.3125, 1.0, 0.3125, 1.0, 0.375, 0.9231, 0.375, 0.9231, 0.375, 1.0, 0.375, 1.0, 0.4375, 0.9231, 0.4375, 0.9231, 0.4375, 1.0, 0.4375, 1.0, 0.5, 0.9231, 0.5, 0.9231, 0.5, 1.0, 0.5, 1.0, 0.5625, 0.9231, 0.5625, 0.9231, 0.5625, 1.0, 0.5625, 1.0, 0.625, 0.9231, 0.625, 0.9231, 0.625, 1.0, 0.625, 1.0, 0.6875, 0.9231, 0.6875, 0.9231, 0.6875, 1.0, 0.6875, 1.0, 0.75, 0.9231, 0.75, 0.9231, 0.75, 1.0, 0.75, 1.0, 0.8125, 0.9231, 0.8125, 0.9231, 0.8125, 1.0, 0.8125, 1.0, 0.875, 0.9231, 0.875, 0.9231, 0.875, 1.0, 0.875, 1.0, 0.9375, 0.9231, 0.9375, 0.9231, 0.9375, 0.9231, 1.0, 1.0, 1.0, 1.0, 0.9375, 0.0, 0.9375, 0.0, 1.0, 0.07692, 1.0, 0.07692, 0.9375, 0.07692, 0.9375, 0.07692, 1.0, 0.1538, 1.0, 0.1538, 0.9375, 0.1538, 0.9375, 0.1538, 1.0, 0.2308, 1.0, 0.2308, 0.9375, 0.2308, 0.9375, 0.2308, 1.0, 0.3077, 1.0, 0.3077, 0.9375, 0.3077, 0.9375, 0.3077, 1.0, 0.3846, 1.0, 0.3846, 0.9375, 0.3846, 0.9375, 0.3846, 1.0, 0.4615, 1.0, 0.4615, 0.9375, 0.4615, 0.9375, 0.4615, 1.0, 0.5385, 1.0, 0.5385, 0.9375, 0.5385, 0.9375, 0.5385, 1.0, 0.6154, 1.0, 0.6154, 0.9375, 0.6154, 0.9375, 0.6154, 1.0, 0.6923, 1.0, 0.6923, 0.9375, 0.6923, 0.9375, 0.6923, 1.0, 0.7692, 1.0, 0.7692, 0.9375, 0.7692, 0.9375, 0.7692, 1.0, 0.8462, 1.0, 0.8462, 0.9375, 0.8462, 0.9375, 0.8462, 1.0, 0.9231, 1.0, 0.9231, 0.9375, 0.8462, 0.0, 0.8462, 0.0625, 0.9231, 0.0625, 0.9231, 0.0, 0.8462, 0.0625, 0.8462, 0.125, 0.9231, 0.125, 0.9231, 0.0625, 0.8462, 0.125, 0.8462, 0.1875, 0.9231, 0.1875, 0.9231, 0.125, 0.8462, 0.1875, 0.8462, 0.25, 0.9231, 0.25, 0.9231, 0.1875, 0.8462, 0.25, 0.8462, 0.3125, 0.9231, 0.3125, 0.9231, 0.25, 0.8462, 0.3125, 0.8462, 0.375, 0.9231, 0.375, 0.9231, 0.3125, 0.8462, 0.375, 0.8462, 0.4375, 0.9231, 0.4375, 0.9231, 0.375, 0.8462, 0.4375, 0.8462, 0.5, 0.9231, 0.5, 0.9231, 0.4375, 0.8462, 0.5, 0.8462, 0.5625, 0.9231, 0.5625, 0.9231, 0.5, 0.8462, 0.5625, 0.8462, 0.625, 0.9231, 0.625, 0.9231, 0.5625, 0.8462, 0.625, 0.8462, 0.6875, 0.9231, 0.6875, 0.9231, 0.625, 0.8462, 0.6875, 0.8462, 0.75, 0.9231, 0.75, 0.9231, 0.6875, 0.8462, 0.75, 0.8462, 0.8125, 0.9231, 0.8125, 0.9231, 0.75, 0.8462, 0.8125, 0.8462, 0.875, 0.9231, 0.875, 0.9231, 0.8125, 0.8462, 0.875, 0.8462, 0.9375, 0.9231, 0.9375, 0.9231, 0.875, 0.7692, 0.0, 0.7692, 0.0625, 0.8462, 0.0625, 0.8462, 0.0, 0.7692, 0.0625, 0.7692, 0.125, 0.8462, 0.125, 0.8462, 0.0625, 0.7692, 0.125, 0.7692, 0.1875, 0.8462, 0.1875, 0.8462, 0.125, 0.7692, 0.1875, 0.7692, 0.25, 0.8462, 0.25, 0.8462, 0.1875, 0.7692, 0.25, 0.7692, 0.3125, 0.8462, 0.3125, 0.8462, 0.25, 0.7692, 0.3125, 0.7692, 0.375, 0.8462, 0.375, 0.8462, 0.3125, 0.7692, 0.375, 0.7692, 0.4375, 0.8462, 0.4375, 0.8462, 0.375, 0.7692, 0.4375, 0.7692, 0.5, 0.8462, 0.5, 0.8462, 0.4375, 0.7692, 0.5, 0.7692, 0.5625, 0.8462, 0.5625, 0.8462, 0.5, 0.7692, 0.5625, 0.7692, 0.625, 0.8462, 0.625, 0.8462, 0.5625, 0.7692, 0.625, 0.7692, 0.6875, 0.8462, 0.6875, 0.8462, 0.625, 0.7692, 0.6875, 0.7692, 0.75, 0.8462, 0.75, 0.8462, 0.6875, 0.7692, 0.75, 0.7692, 0.8125, 0.8462, 0.8125, 0.8462, 0.75, 0.7692, 0.8125, 0.7692, 0.875, 0.8462, 0.875, 0.8462, 0.8125, 0.7692, 0.875, 0.7692, 0.9375, 0.8462, 0.9375, 0.8462, 0.875, 0.6923, 0.0, 0.6923, 0.0625, 0.7692, 0.0625, 0.7692, 0.0, 0.6923, 0.0625, 0.6923, 0.125, 0.7692, 0.125, 0.7692, 0.0625, 0.6923, 0.125, 0.6923, 0.1875, 0.7692, 0.1875, 0.7692, 0.125, 0.6923, 0.1875, 0.6923, 0.25, 0.7692, 0.25, 0.7692, 0.1875, 0.6923, 0.25, 0.6923, 0.3125, 0.7692, 0.3125, 0.7692, 0.25, 0.6923, 0.3125, 0.6923, 0.375, 0.7692, 0.375, 0.7692, 0.3125, 0.6923, 0.375, 0.6923, 0.4375, 0.7692, 0.4375, 0.7692, 0.375, 0.6923, 0.4375, 0.6923, 0.5, 0.7692, 0.5, 0.7692, 0.4375, 0.6923, 0.5, 0.6923, 0.5625, 0.7692, 0.5625, 0.7692, 0.5, 0.6923, 0.5625, 0.6923, 0.625, 0.7692, 0.625, 0.7692, 0.5625, 0.6923, 0.625, 0.6923, 0.6875, 0.7692, 0.6875, 0.7692, 0.625, 0.6923, 0.6875, 0.6923, 0.75, 0.7692, 0.75, 0.7692, 0.6875, 0.6923, 0.75, 0.6923, 0.8125, 0.7692, 0.8125, 0.7692, 0.75, 0.6923, 0.8125, 0.6923, 0.875, 0.7692, 0.875, 0.7692, 0.8125, 0.6923, 0.875, 0.6923, 0.9375, 0.7692, 0.9375, 0.7692, 0.875, 0.6154, 0.0, 0.6154, 0.0625, 0.6923, 0.0625, 0.6923, 0.0, 0.6154, 0.0625, 0.6154, 0.125, 0.6923, 0.125, 0.6923, 0.0625, 0.6154, 0.125, 0.6154, 0.1875, 0.6923, 0.1875, 0.6923, 0.125, 0.6154, 0.1875, 0.6154, 0.25, 0.6923, 0.25, 0.6923, 0.1875, 0.6154, 0.25, 0.6154, 0.3125, 0.6923, 0.3125, 0.6923, 0.25, 0.6154, 0.3125, 0.6154, 0.375, 0.6923, 0.375, 0.6923, 0.3125, 0.6154, 0.375, 0.6154, 0.4375, 0.6923, 0.4375, 0.6923, 0.375, 0.6154, 0.4375, 0.6154, 0.5, 0.6923, 0.5, 0.6923, 0.4375, 0.6154, 0.5, 0.6154, 0.5625, 0.6923, 0.5625, 0.6923, 0.5, 0.6154, 0.5625, 0.6154, 0.625, 0.6923, 0.625, 0.6923, 0.5625, 0.6154, 0.625, 0.6154, 0.6875, 0.6923, 0.6875, 0.6923, 0.625, 0.6154, 0.6875, 0.6154, 0.75, 0.6923, 0.75, 0.6923, 0.6875, 0.6154, 0.75, 0.6154, 0.8125, 0.6923, 0.8125, 0.6923, 0.75, 0.6154, 0.8125, 0.6154, 0.875, 0.6923, 0.875, 0.6923, 0.8125, 0.6154, 0.875, 0.6154, 0.9375, 0.6923, 0.9375, 0.6923, 0.875, 0.5385, 0.0, 0.5385, 0.0625, 0.6154, 0.0625, 0.6154, 0.0, 0.5385, 0.0625, 0.5385, 0.125, 0.6154, 0.125, 0.6154, 0.0625, 0.5385, 0.125, 0.5385, 0.1875, 0.6154, 0.1875, 0.6154, 0.125, 0.5385, 0.1875, 0.5385, 0.25, 0.6154, 0.25, 0.6154, 0.1875, 0.5385, 0.25, 0.5385, 0.3125, 0.6154, 0.3125, 0.6154, 0.25, 0.5385, 0.3125, 0.5385, 0.375, 0.6154, 0.375, 0.6154, 0.3125, 0.5385, 0.375, 0.5385, 0.4375, 0.6154, 0.4375, 0.6154, 0.375, 0.5385, 0.4375, 0.5385, 0.5, 0.6154, 0.5, 0.6154, 0.4375, 0.5385, 0.5, 0.5385, 0.5625, 0.6154, 0.5625, 0.6154, 0.5, 0.5385, 0.5625, 0.5385, 0.625, 0.6154, 0.625, 0.6154, 0.5625, 0.5385, 0.625, 0.5385, 0.6875, 0.6154, 0.6875, 0.6154, 0.625, 0.5385, 0.6875, 0.5385, 0.75, 0.6154, 0.75, 0.6154, 0.6875, 0.5385, 0.75, 0.5385, 0.8125, 0.6154, 0.8125, 0.6154, 0.75, 0.5385, 0.8125, 0.5385, 0.875, 0.6154, 0.875, 0.6154, 0.8125, 0.5385, 0.875, 0.5385, 0.9375, 0.6154, 0.9375, 0.6154, 0.875, 0.4615, 0.0, 0.4615, 0.0625, 0.5385, 0.0625, 0.5385, 0.0, 0.4615, 0.0625, 0.4615, 0.125, 0.5385, 0.125, 0.5385, 0.0625, 0.4615, 0.125, 0.4615, 0.1875, 0.5385, 0.1875, 0.5385, 0.125, 0.4615, 0.1875, 0.4615, 0.25, 0.5385, 0.25, 0.5385, 0.1875, 0.4615, 0.25, 0.4615, 0.3125, 0.5385, 0.3125, 0.5385, 0.25, 0.4615, 0.3125, 0.4615, 0.375, 0.5385, 0.375, 0.5385, 0.3125, 0.4615, 0.375, 0.4615, 0.4375, 0.5385, 0.4375, 0.5385, 0.375, 0.4615, 0.4375, 0.4615, 0.5, 0.5385, 0.5, 0.5385, 0.4375, 0.4615, 0.5, 0.4615, 0.5625, 0.5385, 0.5625, 0.5385, 0.5, 0.4615, 0.5625, 0.4615, 0.625, 0.5385, 0.625, 0.5385, 0.5625, 0.4615, 0.625, 0.4615, 0.6875, 0.5385, 0.6875, 0.5385, 0.625, 0.4615, 0.6875, 0.4615, 0.75, 0.5385, 0.75, 0.5385, 0.6875, 0.4615, 0.75, 0.4615, 0.8125, 0.5385, 0.8125, 0.5385, 0.75, 0.4615, 0.8125, 0.4615, 0.875, 0.5385, 0.875, 0.5385, 0.8125, 0.4615, 0.875, 0.4615, 0.9375, 0.5385, 0.9375, 0.5385, 0.875, 0.3846, 0.0, 0.3846, 0.0625, 0.4615, 0.0625, 0.4615, 0.0, 0.3846, 0.0625, 0.3846, 0.125, 0.4615, 0.125, 0.4615, 0.0625, 0.3846, 0.125, 0.3846, 0.1875, 0.4615, 0.1875, 0.4615, 0.125, 0.3846, 0.1875, 0.3846, 0.25, 0.4615, 0.25, 0.4615, 0.1875, 0.3846, 0.25, 0.3846, 0.3125, 0.4615, 0.3125, 0.4615, 0.25, 0.3846, 0.3125, 0.3846, 0.375, 0.4615, 0.375, 0.4615, 0.3125, 0.3846, 0.375, 0.3846, 0.4375, 0.4615, 0.4375, 0.4615, 0.375, 0.3846, 0.4375, 0.3846, 0.5, 0.4615, 0.5, 0.4615, 0.4375, 0.3846, 0.5, 0.3846, 0.5625, 0.4615, 0.5625, 0.4615, 0.5, 0.3846, 0.5625, 0.3846, 0.625, 0.4615, 0.625, 0.4615, 0.5625, 0.3846, 0.625, 0.3846, 0.6875, 0.4615, 0.6875, 0.4615, 0.625, 0.3846, 0.6875, 0.3846, 0.75, 0.4615, 0.75, 0.4615, 0.6875, 0.3846, 0.75, 0.3846, 0.8125, 0.4615, 0.8125, 0.4615, 0.75, 0.3846, 0.8125, 0.3846, 0.875, 0.4615, 0.875, 0.4615, 0.8125, 0.3846, 0.875, 0.3846, 0.9375, 0.4615, 0.9375, 0.4615, 0.875, 0.3077, 0.0, 0.3077, 0.0625, 0.3846, 0.0625, 0.3846, 0.0, 0.3077, 0.0625, 0.3077, 0.125, 0.3846, 0.125, 0.3846, 0.0625, 0.3077, 0.125, 0.3077, 0.1875, 0.3846, 0.1875, 0.3846, 0.125, 0.3077, 0.1875, 0.3077, 0.25, 0.3846, 0.25, 0.3846, 0.1875, 0.3077, 0.25, 0.3077, 0.3125, 0.3846, 0.3125, 0.3846, 0.25, 0.3077, 0.3125, 0.3077, 0.375, 0.3846, 0.375, 0.3846, 0.3125, 0.3077, 0.375, 0.3077, 0.4375, 0.3846, 0.4375, 0.3846, 0.375, 0.3077, 0.4375, 0.3077, 0.5, 0.3846, 0.5, 0.3846, 0.4375, 0.3077, 0.5, 0.3077, 0.5625, 0.3846, 0.5625, 0.3846, 0.5, 0.3077, 0.5625, 0.3077, 0.625, 0.3846, 0.625, 0.3846, 0.5625, 0.3077, 0.625, 0.3077, 0.6875, 0.3846, 0.6875, 0.3846, 0.625, 0.3077, 0.6875, 0.3077, 0.75, 0.3846, 0.75, 0.3846, 0.6875, 0.3077, 0.75, 0.3077, 0.8125, 0.3846, 0.8125, 0.3846, 0.75, 0.3077, 0.8125, 0.3077, 0.875, 0.3846, 0.875, 0.3846, 0.8125, 0.3077, 0.875, 0.3077, 0.9375, 0.3846, 0.9375, 0.3846, 0.875, 0.2308, 0.0, 0.2308, 0.0625, 0.3077, 0.0625, 0.3077, 0.0, 0.2308, 0.0625, 0.2308, 0.125, 0.3077, 0.125, 0.3077, 0.0625, 0.2308, 0.125, 0.2308, 0.1875, 0.3077, 0.1875, 0.3077, 0.125, 0.2308, 0.1875, 0.2308, 0.25, 0.3077, 0.25, 0.3077, 0.1875, 0.2308, 0.25, 0.2308, 0.3125, 0.3077, 0.3125, 0.3077, 0.25, 0.2308, 0.3125, 0.2308, 0.375, 0.3077, 0.375, 0.3077, 0.3125, 0.2308, 0.375, 0.2308, 0.4375, 0.3077, 0.4375, 0.3077, 0.375, 0.2308, 0.4375, 0.2308, 0.5, 0.3077, 0.5, 0.3077, 0.4375, 0.2308, 0.5, 0.2308, 0.5625, 0.3077, 0.5625, 0.3077, 0.5, 0.2308, 0.5625, 0.2308, 0.625, 0.3077, 0.625, 0.3077, 0.5625, 0.2308, 0.625, 0.2308, 0.6875, 0.3077, 0.6875, 0.3077, 0.625, 0.2308, 0.6875, 0.2308, 0.75, 0.3077, 0.75, 0.3077, 0.6875, 0.2308, 0.75, 0.2308, 0.8125, 0.3077, 0.8125, 0.3077, 0.75, 0.2308, 0.8125, 0.2308, 0.875, 0.3077, 0.875, 0.3077, 0.8125, 0.2308, 0.875, 0.2308, 0.9375, 0.3077, 0.9375, 0.3077, 0.875, 0.1538, 0.0, 0.1538, 0.0625, 0.2308, 0.0625, 0.2308, 0.0, 0.1538, 0.0625, 0.1538, 0.125, 0.2308, 0.125, 0.2308, 0.0625, 0.1538, 0.125, 0.1538, 0.1875, 0.2308, 0.1875, 0.2308, 0.125, 0.1538, 0.1875, 0.1538, 0.25, 0.2308, 0.25, 0.2308, 0.1875, 0.1538, 0.25, 0.1538, 0.3125, 0.2308, 0.3125, 0.2308, 0.25, 0.1538, 0.3125, 0.1538, 0.375, 0.2308, 0.375, 0.2308, 0.3125, 0.1538, 0.375, 0.1538, 0.4375, 0.2308, 0.4375, 0.2308, 0.375, 0.1538, 0.4375, 0.1538, 0.5, 0.2308, 0.5, 0.2308, 0.4375, 0.1538, 0.5, 0.1538, 0.5625, 0.2308, 0.5625, 0.2308, 0.5, 0.1538, 0.5625, 0.1538, 0.625, 0.2308, 0.625, 0.2308, 0.5625, 0.1538, 0.625, 0.1538, 0.6875, 0.2308, 0.6875, 0.2308, 0.625, 0.1538, 0.6875, 0.1538, 0.75, 0.2308, 0.75, 0.2308, 0.6875, 0.1538, 0.75, 0.1538, 0.8125, 0.2308, 0.8125, 0.2308, 0.75, 0.1538, 0.8125, 0.1538, 0.875, 0.2308, 0.875, 0.2308, 0.8125, 0.1538, 0.875, 0.1538, 0.9375, 0.2308, 0.9375, 0.2308, 0.875, 0.07692, 0.0, 0.07692, 0.0625, 0.1538, 0.0625, 0.1538, 0.0, 0.07692, 0.0625, 0.07692, 0.125, 0.1538, 0.125, 0.1538, 0.0625, 0.07692, 0.125, 0.07692, 0.1875, 0.1538, 0.1875, 0.1538, 0.125, 0.07692, 0.1875, 0.07692, 0.25, 0.1538, 0.25, 0.1538, 0.1875, 0.07692, 0.25, 0.07692, 0.3125, 0.1538, 0.3125, 0.1538, 0.25, 0.07692, 0.3125, 0.07692, 0.375, 0.1538, 0.375, 0.1538, 0.3125, 0.07692, 0.375, 0.07692, 0.4375, 0.1538, 0.4375, 0.1538, 0.375, 0.07692, 0.4375, 0.07692, 0.5, 0.1538, 0.5, 0.1538, 0.4375, 0.07692, 0.5, 0.07692, 0.5625, 0.1538, 0.5625, 0.1538, 0.5, 0.07692, 0.5625, 0.07692, 0.625, 0.1538, 0.625, 0.1538, 0.5625, 0.07692, 0.625, 0.07692, 0.6875, 0.1538, 0.6875, 0.1538, 0.625, 0.07692, 0.6875, 0.07692, 0.75, 0.1538, 0.75, 0.1538, 0.6875, 0.07692, 0.75, 0.07692, 0.8125, 0.1538, 0.8125, 0.1538, 0.75, 0.07692, 0.8125, 0.07692, 0.875, 0.1538, 0.875, 0.1538, 0.8125, 0.07692, 0.875, 0.07692, 0.9375, 0.1538, 0.9375, 0.1538, 0.875, 0.0, 0.0, 0.0, 0.0625, 0.07692, 0.0625, 0.07692, 0.0, 0.0, 0.0625, 0.0, 0.125, 0.07692, 0.125, 0.07692, 0.0625, 0.0, 0.125, 0.0, 0.1875, 0.07692, 0.1875, 0.07692, 0.125, 0.0, 0.1875, 0.0, 0.25, 0.07692, 0.25, 0.07692, 0.1875, 0.0, 0.25, 0.0, 0.3125, 0.07692, 0.3125, 0.07692, 0.25, 0.0, 0.3125, 0.0, 0.375, 0.07692, 0.375, 0.07692, 0.3125, 0.0, 0.375, 0.0, 0.4375, 0.07692, 0.4375, 0.07692, 0.375, 0.0, 0.4375, 0.0, 0.5, 0.07692, 0.5, 0.07692, 0.4375, 0.0, 0.5, 0.0, 0.5625, 0.07692, 0.5625, 0.07692, 0.5, 0.0, 0.5625, 0.0, 0.625, 0.07692, 0.625, 0.07692, 0.5625, 0.0, 0.625, 0.0, 0.6875, 0.07692, 0.6875, 0.07692, 0.625, 0.0, 0.6875, 0.0, 0.75, 0.07692, 0.75, 0.07692, 0.6875, 0.0, 0.75, 0.0, 0.8125, 0.07692, 0.8125, 0.07692, 0.75, 0.0, 0.8125, 0.0, 0.875, 0.07692, 0.875, 0.07692, 0.8125, 0.0, 0.875, 0.0, 0.9375, 0.07692, 0.9375, 0.07692, 0.875, 0.9231, 0.0, 0.9231, 0.0625, 1.0, 0.0625, 1.0, 0.0, 0.9231, 0.0625, 0.9231, 0.125, 1.0, 0.125, 1.0, 0.0625, 0.9231, 0.125, 0.9231, 0.1875, 1.0, 0.1875, 1.0, 0.125, 0.9231, 0.1875, 0.9231, 0.25, 1.0, 0.25, 1.0, 0.1875, 0.9231, 0.25, 0.9231, 0.3125, 1.0, 0.3125, 1.0, 0.25, 0.9231, 0.3125, 0.9231, 0.375, 1.0, 0.375, 1.0, 0.3125, 0.9231, 0.375, 0.9231, 0.4375, 1.0, 0.4375, 1.0, 0.375, 0.9231, 0.4375, 0.9231, 0.5, 1.0, 0.5, 1.0, 0.4375, 0.9231, 0.5, 0.9231, 0.5625, 1.0, 0.5625, 1.0, 0.5, 0.9231, 0.5625, 0.9231, 0.625, 1.0, 0.625, 1.0, 0.5625, 0.9231, 0.625, 0.9231, 0.6875, 1.0, 0.6875, 1.0, 0.625, 0.9231, 0.6875, 0.9231, 0.75, 1.0, 0.75, 1.0, 0.6875, 0.9231, 0.75, 0.9231, 0.8125, 1.0, 0.8125, 1.0, 0.75, 0.9231, 0.8125, 0.9231, 0.875, 1.0, 0.875, 1.0, 0.8125, 0.9231, 0.875, 0.9231, 0.9375, 1.0, 0.9375, 1.0, 0.875])
me_plane_002.update()

# ---- objects
ob_plane = bpy.data.objects.new('Plane', me_plane)
ob_plane_001 = bpy.data.objects.new('Plane.001', me_plane_002)

# ---- transforms, parenting, visibility, modifiers, constraints
ob_plane.location = (0.0, 0.0, 0.0)
ob_plane.scale = (7.977, 7.977, 7.977)
ob_plane_001.location = (0.0, -60.12, 0.0)
ob_plane_001.scale = (7.977, -7.977, 7.977)

# ---- collection membership
col_collection.objects.link(ob_plane)
col_collection.objects.link(ob_plane_001)

# ---- scene / render settings (as saved in the file)
scene.frame_start = 1; scene.frame_end = 250; scene.frame_set(1)
scene.render.engine = 'BLENDER_EEVEE_NEXT'
scene.cycles.sampling_pattern = 'TABULATED_SOBOL'
scene.cycles.use_light_tree = False
scene.view_settings.view_transform = 'Filmic'
bpy.context.view_layer.update()

# ---- added for rendering (the .blend has no active camera and no usable light): camera, sun
cam_auto = bpy.data.cameras.new('AutoCamera')
cam_auto.lens = 50.0
cam_auto.sensor_width = 36.0
cam_auto.clip_end = 1045.02
ob_auto_camera = bpy.data.objects.new('AutoCamera', cam_auto)
scene.collection.objects.link(ob_auto_camera)
ob_auto_camera.location = (58.6222, -108.484, 47.9833)
ob_auto_camera.rotation_euler = (1.09748, -7.21219e-08, 0.694738)
scene.camera = ob_auto_camera
light_auto_sun = bpy.data.lights.new('AutoSun', 'SUN')
light_auto_sun.energy = 3.0
light_auto_sun.angle = 0.0523599
ob_auto_sun = bpy.data.objects.new('AutoSun', light_auto_sun)
scene.collection.objects.link(ob_auto_sun)
ob_auto_sun.rotation_euler = (0.872665, 0.174533, 0.523599)
bpy.context.view_layer.update()
